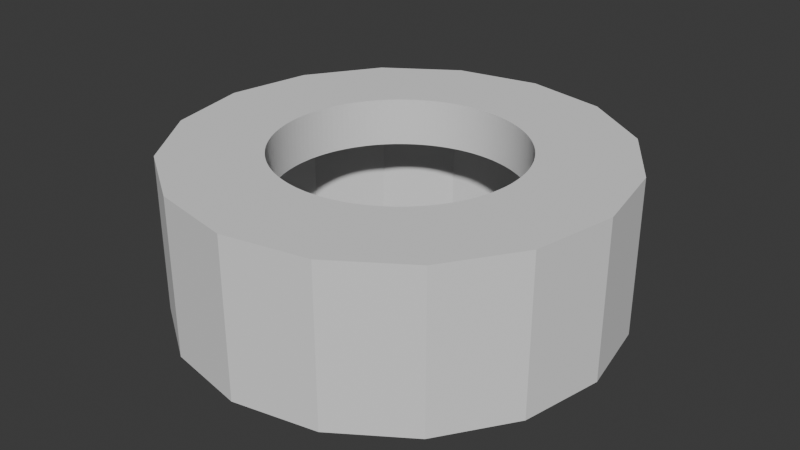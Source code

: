 # Source: RobotArmBasePart2.blend  (saved by Blender 4.0.36; exported with 4.5.12 LTS)
import bpy
from mathutils import Matrix  # noqa: F401  (used for matrix-valued properties, if any)

bpy.ops.wm.read_factory_settings(use_empty=True)
scene = bpy.context.scene
scene.name = 'Scene'

# ---- collections
col_collection = bpy.data.collections.new('Collection'); scene.collection.children.link(col_collection)

# ---- world
world_world = bpy.data.worlds.new('World'); scene.world = world_world
world_world.use_nodes = True; world_world.node_tree.nodes.clear()
_N = world_world.node_tree.nodes; _L = world_world.node_tree.links
n0 = _N.new('ShaderNodeOutputWorld'); n0.name = 'World Output'; n0.location = (300, 300)
n1 = _N.new('ShaderNodeBackground'); n1.name = 'Background'; n1.location = (10, 300)
n1.inputs[0].default_value = (0.05088, 0.05088, 0.05088, 1.0)
_L.new(n1.outputs[0], n0.inputs[0])
n0.is_active_output = True
world_world.color = (0.05088, 0.05088, 0.05088)
world_world.use_sun_shadow = False
world_world.sun_shadow_jitter_overblur = 0.0

# ---- meshes
me_cylinder_001 = bpy.data.meshes.new('Cylinder.001')
me_cylinder_001.from_pydata([(34.44, 83.15, -2.5), (38.27, 92.39, 2.5), (34.44, 83.15, 2.5), (83.15, 34.44, 2.5), (100.0, 0.0, -2.5), (90.0, 0.0, -2.5), (90.0, 0.0, 2.5), (92.39, -38.27, 2.5), (83.15, -34.44, 2.5), (63.64, -63.64, 2.5), (34.44, -83.15, 2.5), (0.0, -90.0, 2.5), (0.0, -100.0, 2.5), (-34.44, -83.15, -2.5), (-34.44, -83.15, 2.5), (-38.27, -92.39, 2.5), (-63.64, -63.64, -2.5), (-92.39, -38.27, 2.5), (-90.0, 0.0, 2.5), (-100.0, 0.0, 2.5), (-92.39, 38.27, -2.5), (-63.64, 63.64, -2.5), (-70.71, 70.71, 2.5), (-38.27, 92.39, 2.5), (0.0, 100.0, 2.5), (0.0, 90.0, 2.5), (70.71, 70.71, 2.5), (63.64, 63.64, 2.5), (92.39, 38.27, 2.5), (100.0, 0.0, 2.5), (70.71, -70.71, 2.5), (38.27, -92.39, -2.5), (34.44, -83.15, -2.5), (38.27, -92.39, 2.5), (-63.64, -63.64, 2.5), (-70.71, -70.71, 2.5), (-83.15, -34.44, 2.5), (-90.0, 0.0, -2.5), (-83.15, 34.44, -2.5), (-83.15, 34.44, 2.5), (-92.39, 38.27, 2.5), (-63.64, 63.64, 2.5), (-34.44, 83.15, 2.5), (-100.0, 0.0, -2.5), (-70.71, 70.71, -2.5), (0.0, 100.0, -2.5), (-38.27, 92.39, -2.5), (70.71, 70.71, -2.5), (92.39, 38.27, -2.5), (83.15, 34.44, -2.5), (70.71, -70.71, -2.5), (83.15, -34.44, -2.5), (63.64, -63.64, -2.5), (0.0, -100.0, -2.5), (-38.27, -92.39, -2.5), (-70.71, -70.71, -2.5), (-83.15, -34.44, -2.5), (38.27, 92.39, -2.5), (0.0, 90.0, -2.5), (63.64, 63.64, -2.5), (92.39, -38.27, -2.5), (0.0, -90.0, -2.5), (-92.39, -38.27, -2.5), (-34.44, 83.15, -2.5), (0.0, 100.0, 52.5), (38.27, 92.39, 52.5), (34.44, 83.15, 52.5), (70.71, 70.71, 52.5), (-70.71, 70.71, 52.5), (-38.27, 92.39, 52.5), (70.71, -70.71, 52.5), (63.64, -63.64, 52.5), (38.27, -92.39, 52.5), (0.0, -100.0, 52.5), (-38.27, -92.39, 52.5), (-63.64, -63.64, 52.5), (-70.71, -70.71, 52.5), (-83.15, -34.44, 52.5), (-92.39, -38.27, 52.5), (-100.0, 0.0, 52.5), (-83.15, 34.44, 52.5), (-92.39, 38.27, 52.5), (-63.64, 63.64, 52.5), (92.39, 38.27, 52.5), (100.0, 0.0, 52.5), (83.15, 34.44, 52.5), (90.0, 0.0, 52.5), (92.39, -38.27, 52.5), (83.15, -34.44, 52.5), (63.64, -63.64, 12.5), (63.64, -63.64, 17.5), (63.64, -63.64, 37.5), (63.64, -63.64, 42.5), (34.44, -83.15, 47.5), (34.44, -83.15, 42.5), (34.44, -83.15, 37.5), (34.44, -83.15, 32.5), (34.44, -83.15, 27.5), (34.44, -83.15, 22.5), (34.44, -83.15, 17.5), (34.44, -83.15, 12.5), (34.44, -83.15, 7.5), (-83.15, 34.44, 7.5), (-83.15, 34.44, 12.5), (-83.15, 34.44, 17.5), (-83.15, 34.44, 22.5), (-83.15, 34.44, 27.5), (-83.15, 34.44, 32.5), (-83.15, 34.44, 37.5), (-83.15, 34.44, 42.5), (-63.64, 63.64, 47.5), (-63.64, 63.64, 42.5), (-63.64, 63.64, 37.5), (-63.64, 63.64, 32.5), (-63.64, 63.64, 27.5), (-63.64, 63.64, 22.5), (-63.64, 63.64, 17.5), (-63.64, 63.64, 12.5), (-63.64, 63.64, 7.5), (-70.71, 70.71, 7.5), (-70.71, 70.71, 12.5), (-70.71, 70.71, 17.5), (-70.71, 70.71, 22.5), (-70.71, 70.71, 27.5), (-70.71, 70.71, 32.5), (-70.71, 70.71, 37.5), (-70.71, 70.71, 42.5), (-70.71, 70.71, 47.5), (-92.39, 38.27, 47.5), (-92.39, 38.27, 42.5), (-92.39, 38.27, 37.5), (-92.39, 38.27, 32.5), (-92.39, 38.27, 27.5), (-92.39, 38.27, 22.5), (-92.39, 38.27, 17.5), (-92.39, 38.27, 12.5), (-92.39, 38.27, 7.5), (-63.64, -63.64, 7.5), (-63.64, -63.64, 12.5), (-63.64, -63.64, 17.5), (-63.64, -63.64, 22.5), (-63.64, -63.64, 27.5), (-63.64, -63.64, 32.5), (-63.64, -63.64, 37.5), (-63.64, -63.64, 42.5), (-83.15, -34.44, 47.5), (-83.15, -34.44, 42.5), (-83.15, -34.44, 37.5), (-83.15, -34.44, 32.5), (-83.15, -34.44, 27.5), (-83.15, -34.44, 22.5), (-83.15, -34.44, 17.5), (-83.15, -34.44, 12.5), (-83.15, -34.44, 7.5), (38.27, 92.39, 7.5), (38.27, 92.39, 12.5), (38.27, 92.39, 17.5), (38.27, 92.39, 22.5), (38.27, 92.39, 27.5), (38.27, 92.39, 32.5), (38.27, 92.39, 37.5), (38.27, 92.39, 42.5), (38.27, 92.39, 47.5), (0.0, 100.0, 47.5), (0.0, 100.0, 42.5), (0.0, 100.0, 37.5), (0.0, 100.0, 32.5), (0.0, 100.0, 27.5), (0.0, 100.0, 22.5), (0.0, 100.0, 17.5), (0.0, 100.0, 12.5), (0.0, 100.0, 7.5), (-92.39, -38.27, 7.5), (-92.39, -38.27, 12.5), (-92.39, -38.27, 17.5), (-92.39, -38.27, 22.5), (-92.39, -38.27, 27.5), (-92.39, -38.27, 32.5), (-92.39, -38.27, 37.5), (-92.39, -38.27, 42.5), (-92.39, -38.27, 47.5), (-70.71, -70.71, 47.5), (-70.71, -70.71, 42.5), (-70.71, -70.71, 37.5), (-70.71, -70.71, 32.5), (-70.71, -70.71, 27.5), (-70.71, -70.71, 22.5), (-70.71, -70.71, 17.5), (-70.71, -70.71, 12.5), (-70.71, -70.71, 7.5), (0.0, 90.0, 7.5), (0.0, 90.0, 12.5), (0.0, 90.0, 17.5), (0.0, 90.0, 22.5), (0.0, 90.0, 27.5), (0.0, 90.0, 32.5), (0.0, 90.0, 37.5), (0.0, 90.0, 42.5), (34.44, 83.15, 47.5), (34.44, 83.15, 42.5), (34.44, 83.15, 37.5), (34.44, 83.15, 32.5), (34.44, 83.15, 27.5), (34.44, 83.15, 22.5), (34.44, 83.15, 17.5), (34.44, 83.15, 12.5), (34.44, 83.15, 7.5), (0.0, -90.0, 47.5), (0.0, -90.0, 42.5), (0.0, -90.0, 37.5), (0.0, -90.0, 32.5), (0.0, -90.0, 27.5), (0.0, -90.0, 22.5), (0.0, -90.0, 17.5), (0.0, -90.0, 12.5), (0.0, -90.0, 7.5), (-38.27, 92.39, 7.5), (-38.27, 92.39, 12.5), (-38.27, 92.39, 17.5), (-38.27, 92.39, 22.5), (-38.27, 92.39, 27.5), (-38.27, 92.39, 32.5), (-38.27, 92.39, 37.5), (-38.27, 92.39, 42.5), (-38.27, 92.39, 47.5), (0.0, -100.0, 7.5), (0.0, -100.0, 12.5), (0.0, -100.0, 17.5), (0.0, -100.0, 22.5), (0.0, -100.0, 27.5), (0.0, -100.0, 32.5), (0.0, -100.0, 37.5), (0.0, -100.0, 42.5), (0.0, -100.0, 47.5), (38.27, -92.39, 47.5), (38.27, -92.39, 42.5), (38.27, -92.39, 37.5), (38.27, -92.39, 32.5), (38.27, -92.39, 27.5), (38.27, -92.39, 22.5), (38.27, -92.39, 17.5), (38.27, -92.39, 12.5), (38.27, -92.39, 7.5), (-34.44, 83.15, 42.5), (-34.44, 83.15, 37.5), (-34.44, 83.15, 32.5), (-34.44, 83.15, 27.5), (-34.44, 83.15, 22.5), (-34.44, 83.15, 17.5), (-34.44, 83.15, 12.5), (-34.44, 83.15, 7.5), (-90.0, 0.0, 42.5), (-90.0, 0.0, 37.5), (-90.0, 0.0, 32.5), (-90.0, 0.0, 27.5), (-90.0, 0.0, 22.5), (-90.0, 0.0, 17.5), (-90.0, 0.0, 12.5), (-90.0, 0.0, 7.5), (63.64, 63.64, 17.5), (63.64, 63.64, 27.5), (70.71, 70.71, 47.5), (70.71, 70.71, 42.5), (70.71, 70.71, 37.5), (70.71, 70.71, 27.5), (70.71, 70.71, 22.5), (70.71, 70.71, 17.5), (70.71, 70.71, 12.5), (-100.0, 0.0, 7.5), (-100.0, 0.0, 12.5), (-100.0, 0.0, 17.5), (-100.0, 0.0, 22.5), (-100.0, 0.0, 27.5), (-100.0, 0.0, 32.5), (-100.0, 0.0, 37.5), (-100.0, 0.0, 42.5), (-100.0, 0.0, 47.5), (-34.44, -83.15, 42.5), (-34.44, -83.15, 37.5), (-34.44, -83.15, 32.5), (-34.44, -83.15, 27.5), (-34.44, -83.15, 22.5), (-34.44, -83.15, 17.5), (-34.44, -83.15, 12.5), (-34.44, -83.15, 7.5), (-38.27, -92.39, 7.5), (-38.27, -92.39, 12.5), (-38.27, -92.39, 17.5), (-38.27, -92.39, 22.5), (-38.27, -92.39, 27.5), (-38.27, -92.39, 32.5), (-38.27, -92.39, 37.5), (-38.27, -92.39, 42.5), (-38.27, -92.39, 47.5), (70.71, -70.71, 12.5), (70.71, -70.71, 17.5), (70.71, -70.71, 22.5), (70.71, -70.71, 47.5), (92.39, -38.27, 7.5), (92.39, -38.27, 12.5), (92.39, -38.27, 17.5), (92.39, -38.27, 22.5), (92.39, -38.27, 27.5), (92.39, -38.27, 32.5), (92.39, -38.27, 37.5), (92.39, -38.27, 42.5), (92.39, -38.27, 47.5), (70.71, -70.71, 42.5), (70.71, -70.71, 37.5), (70.71, -70.71, 32.5), (70.71, -70.71, 27.5), (70.71, -70.71, 7.5), (63.64, -63.64, 32.5), (63.64, -63.64, 27.5), (63.64, -63.64, 22.5), (63.64, -63.64, 7.5), (70.71, 70.71, 7.5), (92.39, 38.27, 47.5), (92.39, 38.27, 42.5), (92.39, 38.27, 37.5), (92.39, 38.27, 32.5), (92.39, 38.27, 27.5), (92.39, 38.27, 22.5), (92.39, 38.27, 17.5), (92.39, 38.27, 12.5), (92.39, 38.27, 7.5), (83.15, 34.44, 7.5), (83.15, 34.44, 12.5), (83.15, 34.44, 17.5), (83.15, 34.44, 22.5), (83.15, 34.44, 27.5), (83.15, 34.44, 32.5), (83.15, 34.44, 37.5), (83.15, 34.44, 42.5), (63.64, 63.64, 42.5), (63.64, 63.64, 37.5), (63.64, 63.64, 32.5), (63.64, 63.64, 22.5), (63.64, 63.64, 12.5), (63.64, 63.64, 7.5), (100.0, 0.0, 47.5), (100.0, 0.0, 42.5), (100.0, 0.0, 37.5), (100.0, 0.0, 32.5), (100.0, 0.0, 27.5), (100.0, 0.0, 22.5), (100.0, 0.0, 17.5), (100.0, 0.0, 12.5), (100.0, 0.0, 7.5), (90.0, 0.0, 7.5), (90.0, 0.0, 12.5), (90.0, 0.0, 17.5), (90.0, 0.0, 22.5), (90.0, 0.0, 27.5), (90.0, 0.0, 32.5), (90.0, 0.0, 37.5), (90.0, 0.0, 42.5), (90.0, 0.0, 47.5), (83.15, -34.44, 7.5), (83.15, -34.44, 12.5), (83.15, -34.44, 17.5), (83.15, -34.44, 22.5), (83.15, -34.44, 27.5), (83.15, -34.44, 32.5), (83.15, -34.44, 37.5), (83.15, -34.44, 42.5), (83.15, -34.44, 47.5), (63.64, 63.64, 47.5), (63.64, 63.64, 52.5), (83.15, 34.44, 47.5), (63.64, -63.64, 47.5), (34.44, -83.15, 52.5), (0.0, -90.0, 52.5), (-34.44, -83.15, 47.5), (-63.64, -63.64, 47.5), (-90.0, 0.0, 47.5), (-34.44, 83.15, 47.5), (-34.44, 83.15, 52.5), (-5.255e-05, 90.0, 52.5), (-34.44, -83.15, 52.5), (-90.0, -5.255e-05, 52.5), (-55.4, -2.174e-08, 53.46), (-55.34, -2.718, 53.46), (-55.34, 2.718, 53.46), (-54.8, -8.129, 53.46), (-55.14, 5.43, 53.46), (-55.14, -5.43, 53.46), (-54.8, 8.129, 53.46), (-53.74, -13.46, 53.46), (-54.34, 10.81, 53.46), (-52.16, 18.66, 53.46), (-52.16, -18.66, 53.46), (-53.02, 16.08, 53.46), (-53.02, -16.08, 53.46), (-53.74, 13.46, 53.46), (-54.34, -10.81, 53.46), (-50.08, -23.69, 53.46), (-50.08, 23.69, 53.46), (-47.52, -28.48, 53.46), (-47.52, 28.48, 53.46), (-48.86, -26.12, 53.46), (-48.86, 26.12, 53.46), (-44.5, -33.0, 53.46), (-44.5, 33.0, 53.46), (-41.05, -37.21, 53.46), (-41.05, 37.21, 53.46), (-42.83, -35.15, 53.46), (-42.83, 35.15, 53.46), (-46.06, -30.78, 53.46), (-46.06, 30.78, 53.46), (-39.17, -39.17, 53.46), (-51.18, -21.2, 53.46), (-51.18, 21.2, 53.46), (-37.21, 41.05, 53.46), (-33.0, 44.5, 53.46), (-35.15, 42.83, 53.46), (-28.48, 47.52, 53.46), (-23.69, 50.08, 53.46), (-26.12, 48.86, 53.46), (-30.78, 46.06, 53.46), (-18.66, 52.16, 53.46), (-13.46, 53.74, 53.46), (-16.08, 53.02, 53.46), (-8.129, 54.8, 53.46), (-2.718, 55.34, 53.46), (-5.43, 55.14, 53.46), (-10.81, 54.34, 53.46), (-21.2, 51.18, 53.46), (2.718, 55.34, 53.46), (8.129, 54.8, 53.46), (5.43, 55.14, 53.46), (13.46, 53.74, 53.46), (18.66, 52.16, 53.46), (16.08, 53.02, 53.46), (10.81, 54.34, 53.46), (23.69, 50.08, 53.46), (28.48, 47.52, 53.46), (26.12, 48.86, 53.46), (33.0, 44.5, 53.46), (39.17, 39.17, 53.46), (37.21, 41.05, 53.46), (35.15, 42.83, 53.46), (30.78, 46.06, 53.46), (21.2, 51.18, 53.46), (-1.542e-07, 55.4, 53.46), (-39.17, 39.17, 53.46), (-37.21, -41.05, 53.46), (-35.15, -42.83, 53.46), (-33.0, -44.5, 53.46), (-30.78, -46.06, 53.46), (-26.12, -48.86, 53.46), (-28.48, -47.52, 53.46), (-23.69, -50.08, 53.46), (-21.2, -51.18, 53.46), (-16.08, -53.02, 53.46), (-18.66, -52.16, 53.46), (-10.81, -54.34, 53.46), (-2.718, -55.34, 53.46), (-5.43, -55.14, 53.46), (-8.129, -54.8, 53.46), (-13.46, -53.74, 53.46), (2.718, -55.34, 53.46), (8.129, -54.8, 53.46), (5.43, -55.14, 53.46), (13.46, -53.74, 53.46), (18.66, -52.16, 53.46), (16.08, -53.02, 53.46), (10.81, -54.34, 53.46), (23.69, -50.08, 53.46), (28.48, -47.52, 53.46), (26.12, -48.86, 53.46), (33.0, -44.5, 53.46), (37.21, -41.05, 53.46), (35.15, -42.83, 53.46), (30.78, -46.06, 53.46), (21.2, -51.18, 53.46), (-1.542e-07, -55.4, 53.46), (41.05, -37.21, 53.46), (41.05, 37.21, 53.46), (44.5, -33.0, 53.46), (44.5, 33.0, 53.46), (42.83, -35.15, 53.46), (42.83, 35.15, 53.46), (47.52, -28.48, 53.46), (47.52, 28.48, 53.46), (50.08, -23.69, 53.46), (50.08, 23.69, 53.46), (48.86, -26.12, 53.46), (48.86, 26.12, 53.46), (46.06, -30.78, 53.46), (46.06, 30.78, 53.46), (52.16, -18.66, 53.46), (52.16, 18.66, 53.46), (53.74, -13.46, 53.46), (53.74, 13.46, 53.46), (53.02, -16.08, 53.46), (53.02, 16.08, 53.46), (54.8, -8.129, 53.46), (54.8, 8.129, 53.46), (55.4, -2.174e-08, 53.46), (55.34, -2.718, 53.46), (55.34, 2.718, 53.46), (55.14, -5.43, 53.46), (55.14, 5.43, 53.46), (54.34, -10.81, 53.46), (54.34, 10.81, 53.46), (51.18, -21.2, 53.46), (51.18, 21.2, 53.46), (39.17, -39.17, 53.46), (-5.255e-05, 90.0, 47.5), (-83.15, 34.44, 47.5), (-21.2, 51.18, 47.5), (-16.08, 53.02, 47.5), (-18.66, 52.16, 47.5), (-10.81, 54.34, 47.5), (-5.43, 55.14, 47.5), (-8.129, 54.8, 47.5), (-13.46, 53.74, 47.5), (-1.542e-07, 55.4, 47.5), (5.43, 55.14, 47.5), (2.718, 55.34, 47.5), (10.81, 54.34, 47.5), (16.08, 53.02, 47.5), (13.46, 53.74, 47.5), (8.129, 54.8, 47.5), (-2.718, 55.34, 47.5), (18.66, 52.16, 47.5), (21.2, 51.18, 47.5), (23.69, 50.08, 47.5), (26.12, -48.86, 47.5), (28.48, 47.52, 47.5), (23.69, -50.08, 47.5), (26.12, 48.86, 47.5), (30.78, -46.06, 47.5), (33.0, 44.5, 47.5), (37.21, -41.05, 47.5), (35.15, -42.83, 47.5), (37.21, 41.05, 47.5), (33.0, -44.5, 47.5), (35.15, 42.83, 47.5), (28.48, -47.52, 47.5), (30.78, 46.06, 47.5), (41.05, -37.21, 47.5), (41.05, 37.21, 47.5), (44.5, -33.0, 47.5), (44.5, 33.0, 47.5), (42.83, -35.15, 47.5), (42.83, 35.15, 47.5), (46.06, -30.78, 47.5), (47.52, -28.48, 47.5), (47.52, 28.48, 47.5), (50.08, -23.69, 47.5), (48.86, -26.12, 47.5), (50.08, 23.69, 47.5), (48.86, 26.12, 47.5), (39.17, -39.17, 47.5), (46.06, 30.78, 47.5), (52.16, -18.66, 47.5), (52.16, 18.66, 47.5), (53.74, -13.46, 47.5), (53.74, 13.46, 47.5), (53.02, -16.08, 47.5), (53.02, 16.08, 47.5), (54.8, -8.129, 47.5), (54.8, 8.129, 47.5), (55.4, -2.174e-08, 47.5), (55.34, 2.718, 47.5), (55.34, -2.718, 47.5), (55.14, 5.43, 47.5), (55.14, -5.43, 47.5), (54.34, 10.81, 47.5), (51.18, -21.2, 47.5), (54.34, -10.81, 47.5), (51.18, 21.2, 47.5), (39.17, 39.17, 47.5), (-55.4, -2.174e-08, 47.5), (-55.34, -2.718, 47.5), (-55.34, 2.718, 47.5), (-54.8, -8.129, 47.5), (-54.8, 8.129, 47.5), (-55.14, -5.43, 47.5), (-55.14, 5.43, 47.5), (-53.74, -13.46, 47.5), (-53.74, 13.46, 47.5), (-52.16, -18.66, 47.5), (-52.16, 18.66, 47.5), (-53.02, -16.08, 47.5), (-53.02, 16.08, 47.5), (-51.18, -21.2, 47.5), (-54.34, -10.81, 47.5), (-54.34, 10.81, 47.5), (-50.08, -23.69, 47.5), (-50.08, 23.69, 47.5), (-48.86, 26.12, 47.5), (-47.52, -28.48, 47.5), (-47.52, 28.48, 47.5), (-48.86, -26.12, 47.5), (-51.18, 21.2, 47.5), (-44.5, -33.0, 47.5), (-44.5, 33.0, 47.5), (-41.05, -37.21, 47.5), (-41.05, 37.21, 47.5), (-42.83, -35.15, 47.5), (-42.83, 35.15, 47.5), (-46.06, -30.78, 47.5), (-46.06, 30.78, 47.5), (-39.17, -39.17, 47.5), (-37.21, -41.05, 47.5), (-37.21, 41.05, 47.5), (-33.0, -44.5, 47.5), (-33.0, 44.5, 47.5), (-35.15, -42.83, 47.5), (-35.15, 42.83, 47.5), (-28.48, -47.52, 47.5), (-28.48, 47.52, 47.5), (-23.69, -50.08, 47.5), (-23.69, 50.08, 47.5), (-26.12, -48.86, 47.5), (-26.12, 48.86, 47.5), (-30.78, -46.06, 47.5), (-30.78, 46.06, 47.5), (-18.66, -52.16, 47.5), (-13.46, -53.74, 47.5), (-16.08, -53.02, 47.5), (-8.129, -54.8, 47.5), (-1.542e-07, -55.4, 47.5), (-2.718, -55.34, 47.5), (-5.43, -55.14, 47.5), (-10.81, -54.34, 47.5), (5.43, -55.14, 47.5), (10.81, -54.34, 47.5), (8.129, -54.8, 47.5), (16.08, -53.02, 47.5), (21.2, -51.18, 47.5), (18.66, -52.16, 47.5), (13.46, -53.74, 47.5), (2.718, -55.34, 47.5), (-21.2, -51.18, 47.5), (-39.17, 39.17, 47.5), (-86.57, 17.22, 50.0), (-17.22, -86.57, 50.0), (49.04, -73.39, 50.0), (67.18, 67.18, 12.5), (67.18, 67.18, 32.5), (70.71, 70.71, 32.5), (68.35, 68.35, 24.17), (67.18, 67.18, 22.5), (67.18, 67.18, 7.5), (67.18, 67.18, 42.5), (67.18, 67.18, 37.5), (67.18, 67.18, 35.0), (67.18, 67.18, 30.0), (67.18, 67.18, 27.5), (-86.57, -17.22, 50.0), (-17.22, 86.57, 50.0), (49.04, 73.39, 50.0), (17.22, 86.57, 50.0), (-49.04, 73.39, 50.0), (-73.39, 49.04, 50.0), (17.22, -86.57, 50.0), (-49.04, -73.39, 50.0), (-73.39, -49.04, 50.0), (2.718, -55.34, 69.5), (5.43, -55.14, 69.5), (-3.182e-07, -55.4, 69.5), (-44.5, 33.0, 69.5), (-46.06, 30.78, 69.5), (41.05, -37.21, 69.5), (42.83, -35.15, 69.5), (-1.641e-07, 100.0, 69.5), (38.27, 92.39, 69.5), (-38.27, 92.39, 69.5), (-63.64, -63.64, 69.5), (-83.15, -34.44, 69.5), (23.69, 50.08, 69.5), (26.12, 48.86, 69.5), (-50.08, -23.69, 69.5), (-48.86, -26.12, 69.5), (-51.18, -21.2, 69.5), (-55.4, -2.174e-08, 69.5), (-55.34, 2.718, 69.5), (-37.21, -41.05, 69.5), (-35.15, -42.83, 69.5), (8.129, -54.8, 69.5), (41.05, 37.21, 69.5), (42.83, 35.15, 69.5), (53.74, 13.46, 69.5), (53.02, 16.08, 69.5), (70.71, 70.71, 69.5), (-70.71, -70.71, 69.5), (-92.39, -38.27, 69.5), (-5.43, -55.14, 69.5), (-8.129, -54.8, 69.5), (-50.08, 23.69, 69.5), (-48.86, 26.12, 69.5), (52.16, -18.66, 69.5), (51.18, -21.2, 69.5), (39.17, -39.17, 69.5), (53.74, -13.46, 69.5), (53.02, -16.08, 69.5), (34.44, 83.15, 69.5), (-55.34, -2.718, 69.5), (-55.14, -5.43, 69.5), (-47.52, -28.48, 69.5), (-33.0, 44.5, 69.5), (-35.15, 42.83, 69.5), (-30.78, 46.06, 69.5), (2.718, 55.34, 69.5), (-3.182e-07, 55.4, 69.5), (52.16, 18.66, 69.5), (51.18, 21.2, 69.5), (63.64, 63.64, 69.5), (-100.0, 0.0, 69.5), (-52.16, -18.66, 69.5), (-53.02, -16.08, 69.5), (-5.272e-05, 90.0, 69.5), (-90.0, -5.255e-05, 69.5), (13.46, 53.74, 69.5), (16.08, 53.02, 69.5), (-51.18, 21.2, 69.5), (8.129, 54.8, 69.5), (5.43, 55.14, 69.5), (10.81, 54.34, 69.5), (-30.78, -46.06, 69.5), (-28.48, -47.52, 69.5), (18.66, -52.16, 69.5), (16.08, -53.02, 69.5), (21.2, -51.18, 69.5), (13.46, -53.74, 69.5), (10.81, -54.34, 69.5), (54.8, -8.129, 69.5), (55.14, -5.43, 69.5), (92.39, 38.27, 69.5), (-54.8, -8.129, 69.5), (-54.34, -10.81, 69.5), (-28.48, 47.52, 69.5), (18.66, 52.16, 69.5), (-26.12, -48.86, 69.5), (-23.69, -50.08, 69.5), (-8.129, 54.8, 69.5), (-5.43, 55.14, 69.5), (54.8, 8.129, 69.5), (54.34, 10.81, 69.5), (-92.39, 38.27, 69.5), (83.15, 34.44, 69.5), (47.52, -28.48, 69.5), (48.86, -26.12, 69.5), (-83.15, 34.44, 69.5), (-47.52, 28.48, 69.5), (-33.0, -44.5, 69.5), (44.5, -33.0, 69.5), (33.0, -44.5, 69.5), (35.15, -42.83, 69.5), (46.06, -30.78, 69.5), (-70.71, 70.71, 69.5), (-63.64, 63.64, 69.5), (-23.69, 50.08, 69.5), (-26.12, 48.86, 69.5), (54.34, -10.81, 69.5), (-44.5, -33.0, 69.5), (-42.83, -35.15, 69.5), (-46.06, -30.78, 69.5), (21.2, 51.18, 69.5), (44.5, 33.0, 69.5), (46.06, 30.78, 69.5), (-21.2, -51.18, 69.5), (-21.2, 51.18, 69.5), (-41.05, 37.21, 69.5), (-39.17, 39.17, 69.5), (28.48, -47.52, 69.5), (26.12, -48.86, 69.5), (30.78, -46.06, 69.5), (50.08, -23.69, 69.5), (55.34, 2.718, 69.5), (55.14, 5.43, 69.5), (70.71, -70.71, 69.5), (63.64, -63.64, 69.5), (38.27, -92.39, 69.5), (-34.44, 83.15, 69.5), (92.39, -38.27, 69.5), (-53.74, -13.46, 69.5), (-41.05, -37.21, 69.5), (-39.17, -39.17, 69.5), (-18.66, 52.16, 69.5), (28.48, 47.52, 69.5), (30.78, 46.06, 69.5), (-16.08, -53.02, 69.5), (-18.66, -52.16, 69.5), (-13.46, -53.74, 69.5), (50.08, 23.69, 69.5), (48.86, 26.12, 69.5), (34.44, -83.15, 69.5), (83.15, -34.44, 69.5), (-42.83, 35.15, 69.5), (55.34, -2.718, 69.5), (-55.14, 5.43, 69.5), (-54.8, 8.129, 69.5), (55.4, -2.174e-08, 69.5), (-1.641e-07, -100.0, 69.5), (100.0, 0.0, 69.5), (-52.16, 18.66, 69.5), (-53.02, 16.08, 69.5), (33.0, 44.5, 69.5), (35.15, 42.83, 69.5), (23.69, -50.08, 69.5), (47.52, 28.48, 69.5), (-54.34, 10.81, 69.5), (-53.74, 13.46, 69.5), (-16.08, 53.02, 69.5), (-13.46, 53.74, 69.5), (-10.81, 54.34, 69.5), (90.0, 0.0, 69.5), (-2.718, -55.34, 69.5), (-2.718, 55.34, 69.5), (37.21, 41.05, 69.5), (-38.27, -92.39, 69.5), (-37.21, 41.05, 69.5), (-1.641e-07, -90.0, 69.5), (-34.44, -83.15, 69.5), (39.17, 39.17, 69.5), (-10.81, -54.34, 69.5), (37.21, -41.05, 69.5)], [(265, 645)], [(45, 57, 1, 24), (57, 47, 26, 1), (47, 48, 28, 26), (48, 4, 29, 28), (4, 60, 7, 29), (60, 50, 30, 7), (50, 31, 33, 30), (31, 53, 12, 33), (53, 54, 15, 12), (54, 55, 35, 15), (55, 62, 17, 35), (62, 43, 19, 17), (43, 20, 40, 19), (20, 44, 22, 40), (80, 658, 510), (80, 82, 110, 510, 658), (6, 3, 27, 26, 28, 29, 7, 30, 9, 8), (44, 46, 23, 22), (46, 45, 24, 23), (13, 16, 56, 62, 55, 54, 53, 31, 50, 60, 4, 48, 47, 57, 45, 46, 63, 58, 0, 59, 49, 5, 51, 52, 32, 61), (25, 2, 0, 58), (2, 27, 59, 0), (3, 49, 59, 27), (6, 5, 49, 3), (8, 51, 5, 6), (51, 8, 9, 52), (10, 32, 52, 9), (11, 61, 32, 10), (14, 13, 61, 11), (13, 14, 34, 16), (56, 16, 34, 36), (37, 56, 36, 18), (18, 39, 38, 37), (39, 41, 21, 38), (63, 21, 41, 42), (58, 63, 42, 25), (30, 9, 10, 11, 14, 34, 36, 18, 39, 41, 42, 25, 2, 27, 26, 1, 24, 23, 22, 40, 19, 17, 35, 15, 12, 33), (370, 71, 641), (370, 641, 71, 371, 93), (43, 20, 44, 46, 63, 21, 38, 37, 56, 62), (433, 432, 736, 718), (377, 82, 755, 778), (297, 306, 87, 70), (128, 127, 68, 81), (75, 661, 374), (75, 77, 145, 374, 661), (163, 162, 65, 64), (297, 70, 71, 370), (317, 261, 67, 83), (181, 180, 78, 76), (198, 509, 378, 656, 66), (66, 656, 378), (207, 93, 371, 372, 659), (372, 207, 659), (127, 224, 69, 68), (367, 369, 85, 368), (224, 163, 64, 69), (234, 233, 73, 72), (82, 657, 110), (82, 377, 376, 110, 657), (145, 77, 380, 653, 375), (375, 653, 380), (367, 368, 67, 261), (162, 261, 67, 65), (340, 317, 83, 84), (180, 276, 79, 78), (66, 655, 198), (367, 198, 655, 66, 368), (379, 373, 207, 372, 640), (372, 379, 640), (86, 85, 369, 357), (233, 293, 74, 73), (639, 80, 510, 375, 380), (80, 639, 380), (376, 377, 378, 654, 509), (509, 654, 378), (306, 340, 84, 87), (276, 128, 81, 79), (373, 379, 660), (379, 75, 374, 373, 660), (88, 86, 357, 366), (293, 181, 76, 74), (366, 370, 71, 88), (297, 234, 72, 70), (30, 33, 242, 311), (241, 294, 311, 242), (294, 241, 240, 295), (239, 296, 295, 240), (238, 310, 296, 239), (237, 309, 310, 238), (236, 308, 309, 237), (235, 307, 308, 236), (307, 235, 234, 297), (15, 35, 189, 285), (285, 189, 188, 286), (286, 188, 187, 287), (287, 187, 186, 288), (288, 186, 185, 289), (289, 185, 184, 290), (290, 184, 183, 291), (291, 183, 182, 292), (292, 182, 181, 293), (34, 14, 284, 137), (137, 284, 283, 138), (138, 283, 282, 139), (139, 282, 281, 140), (140, 281, 280, 141), (141, 280, 279, 142), (142, 279, 278, 143), (143, 278, 277, 144), (144, 277, 373, 374), (19, 40, 136, 268), (268, 136, 135, 269), (269, 135, 134, 270), (270, 134, 133, 271), (271, 133, 132, 272), (272, 132, 131, 273), (273, 131, 130, 274), (274, 130, 129, 275), (275, 129, 128, 276), (25, 42, 250, 190), (190, 250, 249, 191), (191, 249, 248, 192), (192, 248, 247, 193), (193, 247, 246, 194), (194, 246, 245, 195), (195, 245, 244, 196), (196, 244, 243, 197), (197, 243, 376, 509), (39, 18, 258, 102), (102, 258, 257, 103), (103, 257, 256, 104), (104, 256, 255, 105), (105, 255, 254, 106), (106, 254, 253, 107), (107, 253, 252, 108), (108, 252, 251, 109), (109, 251, 375, 510), (315, 9, 30, 311), (89, 315, 311, 294), (294, 295, 90, 89), (314, 90, 295, 296), (313, 314, 296, 310), (312, 313, 310, 309), (91, 312, 309, 308), (92, 91, 308, 307), (307, 297, 370, 92), (12, 15, 285, 225), (225, 285, 286, 226), (226, 286, 287, 227), (227, 287, 288, 228), (228, 288, 289, 229), (229, 289, 290, 230), (230, 290, 291, 231), (231, 291, 292, 232), (232, 292, 293, 233), (14, 11, 215, 284), (284, 215, 214, 283), (283, 214, 213, 282), (282, 213, 212, 281), (281, 212, 211, 280), (280, 211, 210, 279), (279, 210, 209, 278), (278, 209, 208, 277), (277, 208, 207, 373), (206, 339, 27, 2), (205, 338, 339, 206), (338, 205, 204, 259), (203, 337, 259, 204), (202, 260, 337, 203), (201, 336, 260, 202), (200, 335, 336, 201), (199, 334, 335, 200), (334, 199, 198, 367), (17, 19, 268, 172), (172, 268, 269, 173), (173, 269, 270, 174), (174, 270, 271, 175), (175, 271, 272, 176), (176, 272, 273, 177), (177, 273, 274, 178), (178, 274, 275, 179), (179, 275, 276, 180), (1, 26, 316, 154), (155, 154, 316, 267), (156, 155, 267, 266), (156, 266, 265, 157), (158, 157, 265, 264), (159, 158, 264, 644), (160, 159, 644, 263), (161, 160, 263, 262), (162, 161, 262, 261), (26, 27, 339, 647, 316), (647, 339, 338, 642), (647, 642, 267, 316), (642, 338, 259, 266, 267), (266, 259, 337, 646, 265), (651, 652, 260, 336, 643, 644, 264), (264, 652, 651), (644, 643, 650), (336, 335, 649, 263, 644, 650, 643), (649, 648, 262, 263), (648, 649, 335, 334), (648, 334, 367, 261, 262), (18, 36, 153, 258), (258, 153, 152, 257), (257, 152, 151, 256), (256, 151, 150, 255), (255, 150, 149, 254), (254, 149, 148, 253), (253, 148, 147, 252), (252, 147, 146, 251), (251, 146, 145, 375), (42, 41, 118, 250), (250, 118, 117, 249), (249, 117, 116, 248), (248, 116, 115, 247), (247, 115, 114, 246), (246, 114, 113, 245), (245, 113, 112, 244), (244, 112, 111, 243), (243, 111, 110, 376), (33, 12, 225, 242), (242, 225, 226, 241), (241, 226, 227, 240), (240, 227, 228, 239), (239, 228, 229, 238), (238, 229, 230, 237), (237, 230, 231, 236), (236, 231, 232, 235), (235, 232, 233, 234), (23, 24, 171, 216), (216, 171, 170, 217), (217, 170, 169, 218), (218, 169, 168, 219), (219, 168, 167, 220), (220, 167, 166, 221), (221, 166, 165, 222), (222, 165, 164, 223), (223, 164, 163, 224), (22, 23, 216, 119), (119, 216, 217, 120), (120, 217, 218, 121), (121, 218, 219, 122), (122, 219, 220, 123), (123, 220, 221, 124), (124, 221, 222, 125), (125, 222, 223, 126), (126, 223, 224, 127), (11, 10, 101, 215), (215, 101, 100, 214), (214, 100, 99, 213), (213, 99, 98, 212), (212, 98, 97, 211), (211, 97, 96, 210), (210, 96, 95, 209), (209, 95, 94, 208), (208, 94, 93, 207), (2, 25, 190, 206), (206, 190, 191, 205), (205, 191, 192, 204), (204, 192, 193, 203), (203, 193, 194, 202), (202, 194, 195, 201), (201, 195, 196, 200), (200, 196, 197, 199), (199, 197, 509, 198), (35, 17, 172, 189), (189, 172, 173, 188), (188, 173, 174, 187), (187, 174, 175, 186), (186, 175, 176, 185), (185, 176, 177, 184), (184, 177, 178, 183), (183, 178, 179, 182), (182, 179, 180, 181), (24, 1, 154, 171), (171, 154, 155, 170), (170, 155, 156, 169), (169, 156, 157, 168), (168, 157, 158, 167), (167, 158, 159, 166), (166, 159, 160, 165), (165, 160, 161, 164), (164, 161, 162, 163), (36, 34, 137, 153), (153, 137, 138, 152), (152, 138, 139, 151), (151, 139, 140, 150), (150, 140, 141, 149), (149, 141, 142, 148), (148, 142, 143, 147), (147, 143, 144, 146), (146, 144, 374, 145), (40, 22, 119, 136), (136, 119, 120, 135), (135, 120, 121, 134), (134, 121, 122, 133), (133, 122, 123, 132), (132, 123, 124, 131), (131, 124, 125, 130), (130, 125, 126, 129), (129, 126, 127, 128), (101, 10, 9, 315), (89, 100, 101, 315), (100, 89, 90, 99), (314, 98, 99, 90), (313, 97, 98, 314), (312, 96, 97, 313), (91, 95, 96, 312), (92, 94, 95, 91), (94, 92, 370, 93), (41, 39, 102, 118), (118, 102, 103, 117), (117, 103, 104, 116), (116, 104, 105, 115), (115, 105, 106, 114), (114, 106, 107, 113), (113, 107, 108, 112), (112, 108, 109, 111), (111, 109, 510, 110), (8, 9, 315, 358), (315, 89, 359, 358), (89, 90, 360, 359), (360, 90, 314, 361), (314, 313, 362, 361), (313, 312, 363, 362), (312, 91, 364, 363), (91, 92, 365, 364), (92, 370, 366, 365), (647, 642, 267, 316), (266, 259, 337, 646, 265), (644, 643, 650), (6, 8, 358, 349), (349, 358, 359, 350), (350, 359, 360, 351), (351, 360, 361, 352), (352, 361, 362, 353), (353, 362, 363, 354), (354, 363, 364, 355), (355, 364, 365, 356), (356, 365, 366, 357), (7, 29, 348, 298), (298, 348, 347, 299), (299, 347, 346, 300), (300, 346, 345, 301), (301, 345, 344, 302), (302, 344, 343, 303), (303, 343, 342, 304), (304, 342, 341, 305), (305, 341, 340, 306), (3, 6, 349, 326), (326, 349, 350, 327), (327, 350, 351, 328), (328, 351, 352, 329), (329, 352, 353, 330), (330, 353, 354, 331), (331, 354, 355, 332), (332, 355, 356, 333), (333, 356, 357, 369), (29, 28, 325, 348), (348, 325, 324, 347), (347, 324, 323, 346), (346, 323, 322, 345), (345, 322, 321, 344), (344, 321, 320, 343), (343, 320, 319, 342), (342, 319, 318, 341), (341, 318, 317, 340), (27, 3, 326, 339), (339, 326, 327, 338), (338, 327, 328, 259), (259, 328, 329, 337), (337, 329, 330, 260), (260, 330, 331, 336), (336, 331, 332, 335), (335, 332, 333, 334), (334, 333, 369, 367), (325, 28, 26, 316), (316, 267, 324, 325), (324, 267, 266, 323), (266, 265, 322, 323), (265, 264, 321, 322), (264, 644, 320, 321), (644, 263, 319, 320), (263, 262, 318, 319), (318, 262, 261, 317), (315, 9, 30, 311), (294, 295, 90, 89), (30, 7, 298, 311), (294, 311, 298, 299), (295, 294, 299, 300), (295, 300, 301, 296), (310, 296, 301, 302), (309, 310, 302, 303), (308, 309, 303, 304), (305, 307, 308, 304), (297, 307, 305, 306), (378, 66, 198, 656, 509), (509, 656, 198), (370, 71, 641), (93, 371, 372, 207, 659), (207, 93, 659), (207, 372, 379, 373, 640), (373, 207, 640), (75, 661, 374), (375, 380, 80, 639, 510), (639, 80, 510), (453, 452, 738, 765), (380, 77, 673, 716), (574, 367, 369, 573, 553, 554, 550, 556, 545, 547, 543), (606, 374, 145, 588, 591, 596, 594, 604, 598, 602, 600), (520, 428, 444, 518), (519, 430, 428, 520), (524, 429, 430, 519), (521, 434, 429, 524), (523, 431, 434, 521), (522, 433, 431, 523), (526, 432, 433, 522), (527, 443, 432, 526), (528, 435, 443, 527), (532, 437, 435, 528), (530, 436, 437, 532), (541, 442, 436, 530), (534, 438, 442, 541), (539, 441, 438, 534), (537, 440, 441, 539), (574, 439, 440, 537), (478, 439, 574, 543), (482, 478, 543, 547), (480, 482, 547, 545), (490, 480, 545, 556), (484, 490, 556, 550), (488, 484, 550, 554), (486, 488, 554, 553), (507, 486, 553, 573), (492, 507, 573, 558), (496, 492, 558, 562), (494, 496, 562, 560), (505, 494, 560, 570), (498, 505, 570, 564), (503, 498, 564, 568), (501, 503, 568, 566), (499, 501, 566, 565), (500, 499, 565, 567), (502, 500, 567, 569), (497, 502, 569, 563), (504, 497, 563, 572), (493, 504, 572, 559), (495, 493, 559, 561), (491, 495, 561, 557), (506, 491, 557, 571), (485, 506, 571, 551), (487, 485, 551, 552), (483, 487, 552, 549), (489, 483, 549, 548), (479, 489, 548, 544), (481, 479, 544, 546), (477, 481, 546, 542), (508, 477, 542, 555), (472, 508, 555, 535), (473, 472, 535, 536), (471, 473, 536, 538), (474, 471, 538, 533), (469, 474, 533, 540), (470, 469, 540, 529), (468, 470, 529, 531), (475, 468, 531, 633), (465, 475, 633, 634), (466, 465, 634, 632), (464, 466, 632, 635), (467, 464, 635, 630), (462, 467, 630, 631), (463, 462, 631, 629), (461, 463, 629, 636), (476, 461, 636, 625), (457, 476, 625, 626), (458, 457, 626, 627), (459, 458, 627, 624), (456, 459, 624, 628), (460, 456, 628, 622), (454, 460, 622, 623), (455, 454, 623, 621), (453, 455, 621, 637), (452, 453, 637, 615), (450, 452, 615, 617), (451, 450, 617, 613), (449, 451, 613, 619), (448, 449, 619, 609), (447, 448, 609, 611), (446, 447, 611, 607), (410, 446, 607, 606), (600, 404, 410, 606), (602, 406, 404, 600), (598, 402, 406, 602), (604, 408, 402, 598), (594, 398, 408, 604), (596, 400, 398, 594), (591, 396, 400, 596), (588, 411, 396, 591), (584, 391, 411, 588), (586, 393, 391, 584), (582, 388, 393, 586), (589, 395, 388, 582), (578, 384, 395, 589), (580, 386, 384, 578), (576, 382, 386, 580), (575, 381, 382, 576), (577, 383, 381, 575), (581, 385, 383, 577), (579, 387, 385, 581), (590, 389, 387, 579), (583, 394, 389, 590), (587, 392, 394, 583), (585, 390, 392, 587), (597, 412, 390, 585), (592, 397, 412, 597), (593, 401, 397, 592), (595, 399, 401, 593), (605, 409, 399, 595), (599, 403, 409, 605), (603, 407, 403, 599), (601, 405, 407, 603), (638, 445, 405, 601), (608, 413, 445, 638), (612, 415, 413, 608), (610, 414, 415, 612), (620, 419, 414, 610), (614, 416, 419, 620), (618, 418, 416, 614), (616, 417, 418, 618), (511, 427, 417, 616), (513, 420, 427, 511), (512, 422, 420, 513), (517, 421, 422, 512), (514, 426, 421, 517), (516, 423, 426, 514), (515, 425, 423, 516), (525, 424, 425, 515), (518, 444, 424, 525), (743, 754, 671, 669, 670, 688, 711, 700, 715, 778, 755, 747, 716, 673, 672, 818, 817, 791, 776, 775, 777, 798, 815, 689, 690, 712), (779, 799, 732, 688, 711, 744, 811, 792, 776, 775), (755, 747, 716, 673, 672, 818, 817, 791, 776, 697, 821, 752, 751, 771, 769, 770, 804, 727, 725, 726, 728, 729, 683, 663, 662, 664, 812, 691, 692, 820, 788, 786, 787, 765, 738, 737, 724, 723, 749, 682, 681, 782, 781, 760, 759, 761, 703, 677, 676, 678, 713, 714, 780, 734, 733, 702, 701, 679, 680, 795, 796, 806, 807, 801, 800, 719, 693, 694, 748, 666, 665, 793, 767, 768), (776, 792, 811, 744, 711, 700, 715, 778, 755, 768, 816, 705, 704, 706, 735, 757, 756, 766, 783, 808, 809, 810, 739, 740, 813, 708, 707, 721, 720, 722, 717, 718, 736, 762, 674, 675, 784, 785, 802, 803, 814, 819, 684, 685, 763, 764, 805, 790, 789, 710, 709, 687, 686, 742, 741, 774, 773, 797, 794, 731, 730, 758, 698, 699, 695, 696, 772, 746, 745, 753, 750, 668, 667, 697), (68, 69, 671, 754), (83, 67, 688, 732), (378, 377, 778, 715), (382, 381, 679, 701), (496, 494, 686, 687), (484, 488, 790, 805), (503, 501, 773, 774), (88, 71, 776, 792), (431, 433, 718, 717), (486, 507, 710, 789), (492, 496, 687, 709), (389, 394, 807, 806), (443, 435, 674, 762), (490, 484, 805, 764), (506, 485, 772, 696), (498, 503, 774, 741), (393, 388, 780, 714), (500, 502, 731, 794), (411, 391, 713, 678), (432, 443, 762, 736), (388, 395, 734, 780), (449, 448, 749, 723), (75, 379, 818, 672), (450, 451, 724, 737), (81, 68, 754, 743), (401, 399, 748, 694), (452, 450, 737, 738), (507, 492, 709, 710), (82, 80, 747, 755), (424, 444, 708, 813), (420, 422, 808, 783), (70, 72, 777, 775), (65, 67, 688, 670), (368, 66, 700, 711), (463, 461, 662, 663), (416, 418, 757, 735), (482, 480, 763, 685), (461, 476, 664, 662), (445, 413, 816, 768), (422, 421, 809, 808), (404, 406, 760, 781), (466, 464, 728, 726), (85, 368, 711, 744), (66, 378, 715, 700), (412, 397, 693, 719), (423, 425, 740, 739), (78, 79, 712, 690), (76, 78, 690, 689), (459, 456, 820, 692), (410, 404, 781, 782), (409, 403, 665, 666), (379, 372, 817, 818), (456, 460, 788, 820), (421, 426, 810, 809), (481, 477, 667, 668), (472, 473, 752, 821), (80, 380, 716, 747), (372, 371, 791, 817), (394, 392, 801, 807), (70, 87, 779, 775), (457, 458, 691, 812), (430, 429, 720, 721), (427, 420, 783, 766), (407, 405, 767, 793), (429, 434, 722, 720), (386, 382, 701, 702), (73, 74, 815, 798), (437, 436, 784, 675), (483, 489, 753, 745), (87, 84, 799, 779), (399, 409, 666, 748), (451, 449, 723, 724), (480, 490, 764, 763), (387, 389, 806, 796), (436, 442, 785, 784), (413, 415, 705, 816), (391, 393, 714, 713), (385, 387, 796, 795), (505, 498, 741, 742), (398, 400, 677, 703), (86, 88, 792, 811), (400, 396, 676, 677), (491, 506, 696, 695), (64, 65, 670, 669), (454, 455, 787, 786), (499, 500, 794, 797), (426, 423, 739, 810), (434, 431, 717, 722), (501, 499, 797, 773), (465, 466, 726, 725), (69, 64, 669, 671), (392, 390, 800, 801), (396, 411, 678, 676), (477, 508, 697, 667), (508, 472, 821, 697), (460, 454, 786, 788), (494, 505, 742, 686), (79, 81, 743, 712), (77, 75, 672, 673), (440, 439, 819, 814), (415, 414, 704, 705), (475, 465, 725, 727), (417, 427, 766, 756), (414, 419, 706, 704), (467, 462, 683, 729), (448, 447, 682, 749), (390, 412, 719, 800), (72, 73, 798, 777), (74, 76, 689, 815), (381, 383, 680, 679), (446, 410, 782, 681), (405, 445, 768, 767), (84, 83, 732, 799), (447, 446, 681, 682), (504, 493, 698, 758), (455, 453, 765, 787), (384, 386, 702, 733), (488, 486, 789, 790), (444, 428, 707, 708), (464, 467, 729, 728), (408, 398, 703, 761), (395, 384, 733, 734), (479, 481, 668, 750), (487, 483, 745, 746), (418, 417, 756, 757), (435, 437, 675, 674), (471, 474, 771, 751), (438, 441, 803, 802), (85, 86, 811, 744), (425, 424, 813, 740), (442, 438, 802, 785), (502, 497, 730, 731), (469, 470, 770, 769), (458, 459, 692, 691), (473, 471, 751, 752), (462, 463, 663, 683), (439, 478, 684, 819), (474, 469, 769, 771), (489, 479, 750, 753), (441, 440, 814, 803), (383, 385, 795, 680), (371, 71, 776, 791), (497, 504, 758, 730), (485, 487, 746, 772), (478, 482, 685, 684), (476, 457, 812, 664), (403, 407, 793, 665), (470, 468, 804, 770), (397, 401, 694, 693), (419, 416, 735, 706), (428, 430, 721, 707), (406, 402, 759, 760), (468, 475, 727, 804), (495, 491, 695, 699), (493, 495, 699, 698), (402, 408, 761, 759), (376, 509, 518, 525, 515, 516, 514, 517, 512, 513, 511), (110, 376, 511, 616, 618, 614, 620, 610, 612, 608, 638), (375, 575, 576, 580, 578, 589, 582, 586, 584, 588, 145), (510, 110, 638, 601, 603, 599, 605, 595, 593, 592, 597), (510, 597, 585, 587, 583, 590, 579, 581, 577, 575, 375), (527, 198, 367, 574, 537, 539, 534, 541, 530, 532, 528), (509, 198, 527, 526, 522, 523, 521, 524, 519, 520, 518), (573, 369, 357, 565, 566, 568, 564, 570, 560, 562, 558), (565, 357, 366, 571, 557, 561, 559, 572, 563, 569, 567), (571, 366, 370, 555, 542, 546, 544, 548, 549, 552, 551), (637, 373, 374, 606, 607, 611, 609, 619, 613, 617, 615), (625, 207, 373, 637, 621, 623, 622, 628, 624, 627, 626), (633, 93, 207, 625, 636, 629, 631, 630, 635, 632, 634), (555, 370, 93, 633, 531, 529, 540, 533, 538, 536, 535)])
_uv = me_cylinder_001.uv_layers.new(name='UVMap')
_uv.uv.foreach_set('vector', [1.0, 0.5, 0.9375, 0.5, 0.9375, 1.0, 1.0, 1.0, 0.9375, 0.5, 0.875, 0.5, 0.875, 1.0, 0.9375, 1.0, 0.875, 0.5, 0.8125, 0.5, 0.8125, 1.0, 0.875, 1.0, 0.8125, 0.5, 0.75, 0.5, 0.75, 1.0, 0.8125, 1.0, 0.75, 0.5, 0.6875, 0.5, 0.6875, 1.0, 0.75, 1.0, 0.6875, 0.5, 0.625, 0.5, 0.625, 1.0, 0.6875, 1.0, 0.625, 0.5, 0.5625, 0.5, 0.5625, 1.0, 0.625, 1.0, 0.5625, 0.5, 0.5, 0.5, 0.5, 1.0, 0.5625, 1.0, 0.5, 0.5, 0.4375, 0.5, 0.4375, 1.0, 0.5, 1.0, 0.4375, 0.5, 0.375, 0.5, 0.375, 1.0, 0.4375, 1.0, 0.375, 0.5, 0.3125, 0.5, 0.3125, 1.0, 0.375, 1.0, 0.3125, 0.5, 0.25, 0.5, 0.25, 1.0, 0.3125, 1.0, 0.25, 0.5, 0.1875, 0.5, 0.1875, 1.0, 0.25, 1.0, 0.1875, 0.5, 0.125, 0.5, 0.125, 1.0, 0.1875, 1.0, 0.1875, 1.0, 0.1563, 1.0, 0.1875, 1.0, 0.1875, 1.0, 0.125, 1.0, 0.125, 1.0, 0.1875, 1.0, 0.1563, 1.0, 0.466, 0.25, 0.4496, 0.3327, 0.4027, 0.4027, 0.4197, 0.4197, 0.4717, 0.3418, 0.49, 0.25, 0.4717, 0.1582, 0.4197, 0.08029, 0.4027, 0.09726, 0.4496, 0.1673, 0.125, 0.5, 0.0625, 0.5, 0.0625, 1.0, 0.125, 1.0, 0.0625, 0.5, 0.0, 0.5, 0.0, 1.0, 0.0625, 1.0, 0.6673, 0.05044, 0.5973, 0.09726, 0.5504, 0.1673, 0.5283, 0.1582, 0.5803, 0.08029, 0.6582, 0.02827, 0.75, 0.01, 0.8418, 0.02827, 0.9197, 0.08029, 0.9717, 0.1582, 0.99, 0.25, 0.9717, 0.3418, 0.9197, 0.4197, 0.8418, 0.4717, 0.75, 0.49, 0.6582, 0.4717, 0.6673, 0.4496, 0.75, 0.466, 0.8327, 0.4496, 0.9027, 0.4027, 0.9496, 0.3327, 0.966, 0.25, 0.9496, 0.1673, 0.9027, 0.09726, 0.8327, 0.05044, 0.75, 0.034, 1.0, 1.0, 0.9375, 1.0, 0.9375, 0.5, 1.0, 0.5, 0.9375, 1.0, 0.875, 1.0, 0.875, 0.5, 0.9375, 0.5, 0.8125, 1.0, 0.8125, 0.5, 0.875, 0.5, 0.875, 1.0, 0.75, 1.0, 0.75, 0.5, 0.8125, 0.5, 0.8125, 1.0, 0.6875, 1.0, 0.6875, 0.5, 0.75, 0.5, 0.75, 1.0, 0.6875, 0.5, 0.6875, 1.0, 0.625, 1.0, 0.625, 0.5, 0.5625, 1.0, 0.5625, 0.5, 0.625, 0.5, 0.625, 1.0, 0.5, 1.0, 0.5, 0.5, 0.5625, 0.5, 0.5625, 1.0, 0.4375, 1.0, 0.4375, 0.5, 0.5, 0.5, 0.5, 1.0, 0.4375, 0.5, 0.4375, 1.0, 0.375, 1.0, 0.375, 0.5, 0.3125, 0.5, 0.375, 0.5, 0.375, 1.0, 0.3125, 1.0, 0.25, 0.5, 0.3125, 0.5, 0.3125, 1.0, 0.25, 1.0, 0.25, 1.0, 0.1875, 1.0, 0.1875, 0.5, 0.25, 0.5, 0.1875, 1.0, 0.125, 1.0, 0.125, 0.5, 0.1875, 0.5, 0.0625, 0.5, 0.125, 0.5, 0.125, 1.0, 0.0625, 1.0, 0.0, 0.5, 0.0625, 0.5, 0.0625, 1.0, 0.0, 1.0, 0.4197, 0.08029, 0.4027, 0.09726, 0.3327, 0.05044, 0.25, 0.034, 0.1673, 0.05044, 0.09726, 0.09726, 0.05044, 0.1673, 0.034, 0.25, 0.05044, 0.3327, 0.09726, 0.4027, 0.1673, 0.4496, 0.25, 0.466, 0.3327, 0.4496, 0.4027, 0.4027, 0.4197, 0.4197, 0.3418, 0.4717, 0.25, 0.49, 0.1582, 0.4717, 0.08029, 0.4197, 0.02827, 0.3418, 0.01, 0.25, 0.02827, 0.1582, 0.08029, 0.08029, 0.1582, 0.02827, 0.25, 0.01, 0.3418, 0.02827, 0.625, 1.0, 0.625, 1.0, 0.5938, 1.0, 0.625, 1.0, 0.5938, 1.0, 0.625, 1.0, 0.5625, 1.0, 0.5625, 1.0, 0.51, 0.25, 0.5283, 0.3418, 0.5803, 0.4197, 0.6582, 0.4717, 0.6673, 0.4496, 0.5973, 0.4027, 0.5504, 0.3327, 0.534, 0.25, 0.5504, 0.1673, 0.5283, 0.1582, 0.9531, 0.9686, 0.9453, 0.9686, 0.9453, 0.9686, 0.9531, 0.9686, 0.0625, 1.0, 0.125, 1.0, 0.125, 1.0, 0.0625, 1.0, 0.625, 1.0, 0.6875, 1.0, 0.6875, 1.0, 0.625, 1.0, 0.1875, 1.0, 0.125, 1.0, 0.125, 1.0, 0.1875, 1.0, 0.375, 1.0, 0.3438, 1.0, 0.375, 1.0, 0.375, 1.0, 0.3125, 1.0, 0.3125, 1.0, 0.375, 1.0, 0.3438, 1.0, 1.0, 1.0, 0.9375, 1.0, 0.9375, 1.0, 1.0, 1.0, 0.4197, 0.08029, 0.4197, 0.08029, 0.4027, 0.09726, 0.4027, 0.09726, 0.8125, 1.0, 0.875, 1.0, 0.875, 1.0, 0.8125, 1.0, 0.375, 1.0, 0.3125, 1.0, 0.3125, 1.0, 0.375, 1.0, 0.9375, 1.0, 1.0, 1.0, 1.0, 1.0, 0.9688, 1.0, 0.9375, 1.0, 0.9375, 1.0, 0.9688, 1.0, 1.0, 1.0, 0.5, 1.0, 0.5625, 1.0, 0.5625, 1.0, 0.5, 1.0, 0.5312, 1.0, 0.5, 1.0, 0.5, 1.0, 0.5312, 1.0, 0.125, 1.0, 0.0625, 1.0, 0.0625, 1.0, 0.125, 1.0, 0.875, 1.0, 0.8125, 1.0, 0.8125, 1.0, 0.875, 1.0, 0.0625, 1.0, 0.0, 1.0, 0.0, 1.0, 0.0625, 1.0, 0.5625, 1.0, 0.5, 1.0, 0.5, 1.0, 0.5625, 1.0, 0.125, 1.0, 0.09375, 1.0, 0.125, 1.0, 0.125, 1.0, 0.0625, 1.0, 0.0625, 1.0, 0.125, 1.0, 0.09375, 1.0, 0.3125, 1.0, 0.3125, 1.0, 0.25, 1.0, 0.2813, 1.0, 0.25, 1.0, 0.25, 1.0, 0.2813, 1.0, 0.25, 1.0, 0.4027, 0.4027, 0.4027, 0.4027, 0.4197, 0.4197, 0.4197, 0.4197, 0.9375, 1.0, 0.875, 1.0, 0.875, 1.0, 0.9375, 1.0, 0.75, 1.0, 0.8125, 1.0, 0.8125, 1.0, 0.75, 1.0, 0.3125, 1.0, 0.25, 1.0, 0.25, 1.0, 0.3125, 1.0, 0.9375, 1.0, 0.9062, 1.0, 0.9375, 1.0, 0.875, 1.0, 0.9375, 1.0, 0.9062, 1.0, 0.9375, 1.0, 0.875, 1.0, 0.4375, 1.0, 0.4375, 1.0, 0.5, 1.0, 0.5, 1.0, 0.4688, 1.0, 0.5, 1.0, 0.4375, 1.0, 0.4688, 1.0, 0.75, 1.0, 0.8125, 1.0, 0.8125, 1.0, 0.75, 1.0, 0.5, 1.0, 0.4375, 1.0, 0.4375, 1.0, 0.5, 1.0, 0.2188, 1.0, 0.1875, 1.0, 0.1875, 1.0, 0.25, 1.0, 0.25, 1.0, 0.1875, 1.0, 0.2188, 1.0, 0.25, 1.0, 0.0625, 1.0, 0.0625, 1.0, 0.0, 1.0, 0.03125, 1.0, 0.0, 1.0, 0.0, 1.0, 0.03125, 1.0, 0.0, 1.0, 0.6875, 1.0, 0.75, 1.0, 0.75, 1.0, 0.6875, 1.0, 0.25, 1.0, 0.1875, 1.0, 0.1875, 1.0, 0.25, 1.0, 0.4375, 1.0, 0.4375, 1.0, 0.4062, 1.0, 0.4375, 1.0, 0.375, 1.0, 0.375, 1.0, 0.4375, 1.0, 0.4062, 1.0, 0.6875, 1.0, 0.75, 1.0, 0.75, 1.0, 0.6875, 1.0, 0.4375, 1.0, 0.375, 1.0, 0.375, 1.0, 0.4375, 1.0, 0.6875, 1.0, 0.625, 1.0, 0.625, 1.0, 0.6875, 1.0, 0.625, 1.0, 0.5625, 1.0, 0.5625, 1.0, 0.625, 1.0, 0.625, 1.0, 0.5625, 1.0, 0.5625, 1.0, 0.625, 1.0, 0.5625, 1.0, 0.625, 1.0, 0.625, 1.0, 0.5625, 1.0, 0.625, 1.0, 0.5625, 1.0, 0.5625, 1.0, 0.625, 1.0, 0.5625, 1.0, 0.625, 1.0, 0.625, 1.0, 0.5625, 1.0, 0.5625, 1.0, 0.625, 1.0, 0.625, 1.0, 0.5625, 1.0, 0.5625, 1.0, 0.625, 1.0, 0.625, 1.0, 0.5625, 1.0, 0.5625, 1.0, 0.625, 1.0, 0.625, 1.0, 0.5625, 1.0, 0.5625, 1.0, 0.625, 1.0, 0.625, 1.0, 0.5625, 1.0, 0.625, 1.0, 0.5625, 1.0, 0.5625, 1.0, 0.625, 1.0, 0.4375, 1.0, 0.375, 1.0, 0.375, 1.0, 0.4375, 1.0, 0.4375, 1.0, 0.375, 1.0, 0.375, 1.0, 0.4375, 1.0, 0.4375, 1.0, 0.375, 1.0, 0.375, 1.0, 0.4375, 1.0, 0.4375, 1.0, 0.375, 1.0, 0.375, 1.0, 0.4375, 1.0, 0.4375, 1.0, 0.375, 1.0, 0.375, 1.0, 0.4375, 1.0, 0.4375, 1.0, 0.375, 1.0, 0.375, 1.0, 0.4375, 1.0, 0.4375, 1.0, 0.375, 1.0, 0.375, 1.0, 0.4375, 1.0, 0.4375, 1.0, 0.375, 1.0, 0.375, 1.0, 0.4375, 1.0, 0.4375, 1.0, 0.375, 1.0, 0.375, 1.0, 0.4375, 1.0, 0.375, 1.0, 0.4375, 1.0, 0.4375, 1.0, 0.375, 1.0, 0.375, 1.0, 0.4375, 1.0, 0.4375, 1.0, 0.375, 1.0, 0.375, 1.0, 0.4375, 1.0, 0.4375, 1.0, 0.375, 1.0, 0.375, 1.0, 0.4375, 1.0, 0.4375, 1.0, 0.375, 1.0, 0.375, 1.0, 0.4375, 1.0, 0.4375, 1.0, 0.375, 1.0, 0.375, 1.0, 0.4375, 1.0, 0.4375, 1.0, 0.375, 1.0, 0.375, 1.0, 0.4375, 1.0, 0.4375, 1.0, 0.375, 1.0, 0.375, 1.0, 0.4375, 1.0, 0.4375, 1.0, 0.375, 1.0, 0.375, 1.0, 0.4375, 1.0, 0.4375, 1.0, 0.375, 1.0, 0.25, 1.0, 0.1875, 1.0, 0.1875, 1.0, 0.25, 1.0, 0.25, 1.0, 0.1875, 1.0, 0.1875, 1.0, 0.25, 1.0, 0.25, 1.0, 0.1875, 1.0, 0.1875, 1.0, 0.25, 1.0, 0.25, 1.0, 0.1875, 1.0, 0.1875, 1.0, 0.25, 1.0, 0.25, 1.0, 0.1875, 1.0, 0.1875, 1.0, 0.25, 1.0, 0.25, 1.0, 0.1875, 1.0, 0.1875, 1.0, 0.25, 1.0, 0.25, 1.0, 0.1875, 1.0, 0.1875, 1.0, 0.25, 1.0, 0.25, 1.0, 0.1875, 1.0, 0.1875, 1.0, 0.25, 1.0, 0.25, 1.0, 0.1875, 1.0, 0.1875, 1.0, 0.25, 1.0, 0.0, 1.0, 0.0625, 1.0, 0.0625, 1.0, 0.0, 1.0, 0.0, 1.0, 0.0625, 1.0, 0.0625, 1.0, 0.0, 1.0, 0.0, 1.0, 0.0625, 1.0, 0.0625, 1.0, 0.0, 1.0, 0.0, 1.0, 0.0625, 1.0, 0.0625, 1.0, 0.0, 1.0, 0.0, 1.0, 0.0625, 1.0, 0.0625, 1.0, 0.0, 1.0, 0.0, 1.0, 0.0625, 1.0, 0.0625, 1.0, 0.0, 1.0, 0.0, 1.0, 0.0625, 1.0, 0.0625, 1.0, 0.0, 1.0, 0.0, 1.0, 0.0625, 1.0, 0.0625, 1.0, 0.0, 1.0, 0.0, 1.0, 0.0625, 1.0, 0.0625, 1.0, 0.0, 1.0, 0.1875, 1.0, 0.25, 1.0, 0.25, 1.0, 0.1875, 1.0, 0.1875, 1.0, 0.25, 1.0, 0.25, 1.0, 0.1875, 1.0, 0.1875, 1.0, 0.25, 1.0, 0.25, 1.0, 0.1875, 1.0, 0.1875, 1.0, 0.25, 1.0, 0.25, 1.0, 0.1875, 1.0, 0.1875, 1.0, 0.25, 1.0, 0.25, 1.0, 0.1875, 1.0, 0.1875, 1.0, 0.25, 1.0, 0.25, 1.0, 0.1875, 1.0, 0.1875, 1.0, 0.25, 1.0, 0.25, 1.0, 0.1875, 1.0, 0.1875, 1.0, 0.25, 1.0, 0.25, 1.0, 0.1875, 1.0, 0.1875, 1.0, 0.25, 1.0, 0.25, 1.0, 0.1875, 1.0, 0.4027, 0.09726, 0.4027, 0.09726, 0.4197, 0.08029, 0.4197, 0.08029, 0.4027, 0.09726, 0.4027, 0.09726, 0.4197, 0.08029, 0.4197, 0.08029, 0.4197, 0.08029, 0.4197, 0.08029, 0.4027, 0.09726, 0.4027, 0.09726, 0.4027, 0.09726, 0.4027, 0.09726, 0.4197, 0.08029, 0.4197, 0.08029, 0.4027, 0.09726, 0.4027, 0.09726, 0.4197, 0.08029, 0.4197, 0.08029, 0.4027, 0.09726, 0.4027, 0.09726, 0.4197, 0.08029, 0.4197, 0.08029, 0.4027, 0.09726, 0.4027, 0.09726, 0.4197, 0.08029, 0.4197, 0.08029, 0.4027, 0.09726, 0.4027, 0.09726, 0.4197, 0.08029, 0.4197, 0.08029, 0.4197, 0.08029, 0.4197, 0.08029, 0.4027, 0.09726, 0.4027, 0.09726, 0.5, 1.0, 0.4375, 1.0, 0.4375, 1.0, 0.5, 1.0, 0.5, 1.0, 0.4375, 1.0, 0.4375, 1.0, 0.5, 1.0, 0.5, 1.0, 0.4375, 1.0, 0.4375, 1.0, 0.5, 1.0, 0.5, 1.0, 0.4375, 1.0, 0.4375, 1.0, 0.5, 1.0, 0.5, 1.0, 0.4375, 1.0, 0.4375, 1.0, 0.5, 1.0, 0.5, 1.0, 0.4375, 1.0, 0.4375, 1.0, 0.5, 1.0, 0.5, 1.0, 0.4375, 1.0, 0.4375, 1.0, 0.5, 1.0, 0.5, 1.0, 0.4375, 1.0, 0.4375, 1.0, 0.5, 1.0, 0.5, 1.0, 0.4375, 1.0, 0.4375, 1.0, 0.5, 1.0, 0.4375, 1.0, 0.5, 1.0, 0.5, 1.0, 0.4375, 1.0, 0.4375, 1.0, 0.5, 1.0, 0.5, 1.0, 0.4375, 1.0, 0.4375, 1.0, 0.5, 1.0, 0.5, 1.0, 0.4375, 1.0, 0.4375, 1.0, 0.5, 1.0, 0.5, 1.0, 0.4375, 1.0, 0.4375, 1.0, 0.5, 1.0, 0.5, 1.0, 0.4375, 1.0, 0.4375, 1.0, 0.5, 1.0, 0.5, 1.0, 0.4375, 1.0, 0.4375, 1.0, 0.5, 1.0, 0.5, 1.0, 0.4375, 1.0, 0.4375, 1.0, 0.5, 1.0, 0.5, 1.0, 0.4375, 1.0, 0.4375, 1.0, 0.5, 1.0, 0.5, 1.0, 0.4375, 1.0, 0.9375, 1.0, 0.875, 1.0, 0.875, 1.0, 0.9375, 1.0, 0.9375, 1.0, 0.875, 1.0, 0.875, 1.0, 0.9375, 1.0, 0.875, 1.0, 0.9375, 1.0, 0.9375, 1.0, 0.875, 1.0, 0.9375, 1.0, 0.875, 1.0, 0.875, 1.0, 0.9375, 1.0, 0.9375, 1.0, 0.875, 1.0, 0.875, 1.0, 0.9375, 1.0, 0.9375, 1.0, 0.875, 1.0, 0.875, 1.0, 0.9375, 1.0, 0.9375, 1.0, 0.875, 1.0, 0.875, 1.0, 0.9375, 1.0, 0.9375, 1.0, 0.875, 1.0, 0.875, 1.0, 0.9375, 1.0, 0.875, 1.0, 0.9375, 1.0, 0.9375, 1.0, 0.875, 1.0, 0.3125, 1.0, 0.25, 1.0, 0.25, 1.0, 0.3125, 1.0, 0.3125, 1.0, 0.25, 1.0, 0.25, 1.0, 0.3125, 1.0, 0.3125, 1.0, 0.25, 1.0, 0.25, 1.0, 0.3125, 1.0, 0.3125, 1.0, 0.25, 1.0, 0.25, 1.0, 0.3125, 1.0, 0.3125, 1.0, 0.25, 1.0, 0.25, 1.0, 0.3125, 1.0, 0.3125, 1.0, 0.25, 1.0, 0.25, 1.0, 0.3125, 1.0, 0.3125, 1.0, 0.25, 1.0, 0.25, 1.0, 0.3125, 1.0, 0.3125, 1.0, 0.25, 1.0, 0.25, 1.0, 0.3125, 1.0, 0.3125, 1.0, 0.25, 1.0, 0.25, 1.0, 0.3125, 1.0, 0.9375, 1.0, 0.875, 1.0, 0.875, 1.0, 0.9375, 1.0, 0.9375, 1.0, 0.9375, 1.0, 0.875, 1.0, 0.875, 1.0, 0.9375, 1.0, 0.9375, 1.0, 0.875, 1.0, 0.875, 1.0, 0.9375, 1.0, 0.875, 1.0, 0.875, 1.0, 0.9375, 1.0, 0.9375, 1.0, 0.9375, 1.0, 0.875, 1.0, 0.875, 1.0, 0.9375, 1.0, 0.9375, 1.0, 0.875, 1.0, 0.875, 1.0, 0.9375, 1.0, 0.9375, 1.0, 0.875, 1.0, 0.875, 1.0, 0.9375, 1.0, 0.9375, 1.0, 0.875, 1.0, 0.875, 1.0, 0.9375, 1.0, 0.9375, 1.0, 0.875, 1.0, 0.875, 1.0, 0.4197, 0.4197, 0.4027, 0.4027, 0.4027, 0.4027, 0.4112, 0.4112, 0.4197, 0.4197, 0.4112, 0.4112, 0.4027, 0.4027, 0.4027, 0.4027, 0.4112, 0.4112, 0.4112, 0.4112, 0.4112, 0.4112, 0.4197, 0.4197, 0.4197, 0.4197, 0.4112, 0.4112, 0.4027, 0.4027, 0.4027, 0.4027, 0.4197, 0.4197, 0.4197, 0.4197, 0.4197, 0.4197, 0.4027, 0.4027, 0.4027, 0.4027, 0.4112, 0.4112, 0.4197, 0.4197, 0.4112, 0.4112, 0.4112, 0.4112, 0.4027, 0.4027, 0.4027, 0.4027, 0.4112, 0.4112, 0.4197, 0.4197, 0.4197, 0.4197, 0.4197, 0.4197, 0.4112, 0.4112, 0.4112, 0.4112, 0.4197, 0.4197, 0.4112, 0.4112, 0.4112, 0.4112, 0.4027, 0.4027, 0.4027, 0.4027, 0.4112, 0.4112, 0.4197, 0.4197, 0.4197, 0.4197, 0.4112, 0.4112, 0.4112, 0.4112, 0.4112, 0.4112, 0.4112, 0.4112, 0.4197, 0.4197, 0.4197, 0.4197, 0.4112, 0.4112, 0.4112, 0.4112, 0.4027, 0.4027, 0.4027, 0.4027, 0.4112, 0.4112, 0.4027, 0.4027, 0.4027, 0.4027, 0.4197, 0.4197, 0.4197, 0.4197, 0.25, 1.0, 0.3125, 1.0, 0.3125, 1.0, 0.25, 1.0, 0.25, 1.0, 0.3125, 1.0, 0.3125, 1.0, 0.25, 1.0, 0.25, 1.0, 0.3125, 1.0, 0.3125, 1.0, 0.25, 1.0, 0.25, 1.0, 0.3125, 1.0, 0.3125, 1.0, 0.25, 1.0, 0.25, 1.0, 0.3125, 1.0, 0.3125, 1.0, 0.25, 1.0, 0.25, 1.0, 0.3125, 1.0, 0.3125, 1.0, 0.25, 1.0, 0.25, 1.0, 0.3125, 1.0, 0.3125, 1.0, 0.25, 1.0, 0.25, 1.0, 0.3125, 1.0, 0.3125, 1.0, 0.25, 1.0, 0.25, 1.0, 0.3125, 1.0, 0.3125, 1.0, 0.25, 1.0, 0.0625, 1.0, 0.125, 1.0, 0.125, 1.0, 0.0625, 1.0, 0.0625, 1.0, 0.125, 1.0, 0.125, 1.0, 0.0625, 1.0, 0.0625, 1.0, 0.125, 1.0, 0.125, 1.0, 0.0625, 1.0, 0.0625, 1.0, 0.125, 1.0, 0.125, 1.0, 0.0625, 1.0, 0.0625, 1.0, 0.125, 1.0, 0.125, 1.0, 0.0625, 1.0, 0.0625, 1.0, 0.125, 1.0, 0.125, 1.0, 0.0625, 1.0, 0.0625, 1.0, 0.125, 1.0, 0.125, 1.0, 0.0625, 1.0, 0.0625, 1.0, 0.125, 1.0, 0.125, 1.0, 0.0625, 1.0, 0.0625, 1.0, 0.125, 1.0, 0.125, 1.0, 0.0625, 1.0, 0.5625, 1.0, 0.5, 1.0, 0.5, 1.0, 0.5625, 1.0, 0.5625, 1.0, 0.5, 1.0, 0.5, 1.0, 0.5625, 1.0, 0.5625, 1.0, 0.5, 1.0, 0.5, 1.0, 0.5625, 1.0, 0.5625, 1.0, 0.5, 1.0, 0.5, 1.0, 0.5625, 1.0, 0.5625, 1.0, 0.5, 1.0, 0.5, 1.0, 0.5625, 1.0, 0.5625, 1.0, 0.5, 1.0, 0.5, 1.0, 0.5625, 1.0, 0.5625, 1.0, 0.5, 1.0, 0.5, 1.0, 0.5625, 1.0, 0.5625, 1.0, 0.5, 1.0, 0.5, 1.0, 0.5625, 1.0, 0.5625, 1.0, 0.5, 1.0, 0.5, 1.0, 0.5625, 1.0, 0.0625, 1.0, 0.0, 1.0, 0.0, 1.0, 0.0625, 1.0, 0.0625, 1.0, 0.0, 1.0, 0.0, 1.0, 0.0625, 1.0, 0.0625, 1.0, 0.0, 1.0, 0.0, 1.0, 0.0625, 1.0, 0.0625, 1.0, 0.0, 1.0, 0.0, 1.0, 0.0625, 1.0, 0.0625, 1.0, 0.0, 1.0, 0.0, 1.0, 0.0625, 1.0, 0.0625, 1.0, 0.0, 1.0, 0.0, 1.0, 0.0625, 1.0, 0.0625, 1.0, 0.0, 1.0, 0.0, 1.0, 0.0625, 1.0, 0.0625, 1.0, 0.0, 1.0, 0.0, 1.0, 0.0625, 1.0, 0.0625, 1.0, 0.0, 1.0, 0.0, 1.0, 0.0625, 1.0, 0.125, 1.0, 0.0625, 1.0, 0.0625, 1.0, 0.125, 1.0, 0.125, 1.0, 0.0625, 1.0, 0.0625, 1.0, 0.125, 1.0, 0.125, 1.0, 0.0625, 1.0, 0.0625, 1.0, 0.125, 1.0, 0.125, 1.0, 0.0625, 1.0, 0.0625, 1.0, 0.125, 1.0, 0.125, 1.0, 0.0625, 1.0, 0.0625, 1.0, 0.125, 1.0, 0.125, 1.0, 0.0625, 1.0, 0.0625, 1.0, 0.125, 1.0, 0.125, 1.0, 0.0625, 1.0, 0.0625, 1.0, 0.125, 1.0, 0.125, 1.0, 0.0625, 1.0, 0.0625, 1.0, 0.125, 1.0, 0.125, 1.0, 0.0625, 1.0, 0.0625, 1.0, 0.125, 1.0, 0.5, 1.0, 0.5625, 1.0, 0.5625, 1.0, 0.5, 1.0, 0.5, 1.0, 0.5625, 1.0, 0.5625, 1.0, 0.5, 1.0, 0.5, 1.0, 0.5625, 1.0, 0.5625, 1.0, 0.5, 1.0, 0.5, 1.0, 0.5625, 1.0, 0.5625, 1.0, 0.5, 1.0, 0.5, 1.0, 0.5625, 1.0, 0.5625, 1.0, 0.5, 1.0, 0.5, 1.0, 0.5625, 1.0, 0.5625, 1.0, 0.5, 1.0, 0.5, 1.0, 0.5625, 1.0, 0.5625, 1.0, 0.5, 1.0, 0.5, 1.0, 0.5625, 1.0, 0.5625, 1.0, 0.5, 1.0, 0.5, 1.0, 0.5625, 1.0, 0.5625, 1.0, 0.5, 1.0, 0.9375, 1.0, 1.0, 1.0, 1.0, 1.0, 0.9375, 1.0, 0.9375, 1.0, 1.0, 1.0, 1.0, 1.0, 0.9375, 1.0, 0.9375, 1.0, 1.0, 1.0, 1.0, 1.0, 0.9375, 1.0, 0.9375, 1.0, 1.0, 1.0, 1.0, 1.0, 0.9375, 1.0, 0.9375, 1.0, 1.0, 1.0, 1.0, 1.0, 0.9375, 1.0, 0.9375, 1.0, 1.0, 1.0, 1.0, 1.0, 0.9375, 1.0, 0.9375, 1.0, 1.0, 1.0, 1.0, 1.0, 0.9375, 1.0, 0.9375, 1.0, 1.0, 1.0, 1.0, 1.0, 0.9375, 1.0, 0.9375, 1.0, 1.0, 1.0, 1.0, 1.0, 0.9375, 1.0, 0.375, 1.0, 0.3125, 1.0, 0.3125, 1.0, 0.375, 1.0, 0.375, 1.0, 0.3125, 1.0, 0.3125, 1.0, 0.375, 1.0, 0.375, 1.0, 0.3125, 1.0, 0.3125, 1.0, 0.375, 1.0, 0.375, 1.0, 0.3125, 1.0, 0.3125, 1.0, 0.375, 1.0, 0.375, 1.0, 0.3125, 1.0, 0.3125, 1.0, 0.375, 1.0, 0.375, 1.0, 0.3125, 1.0, 0.3125, 1.0, 0.375, 1.0, 0.375, 1.0, 0.3125, 1.0, 0.3125, 1.0, 0.375, 1.0, 0.375, 1.0, 0.3125, 1.0, 0.3125, 1.0, 0.375, 1.0, 0.375, 1.0, 0.3125, 1.0, 0.3125, 1.0, 0.375, 1.0, 1.0, 1.0, 0.9375, 1.0, 0.9375, 1.0, 1.0, 1.0, 1.0, 1.0, 0.9375, 1.0, 0.9375, 1.0, 1.0, 1.0, 1.0, 1.0, 0.9375, 1.0, 0.9375, 1.0, 1.0, 1.0, 1.0, 1.0, 0.9375, 1.0, 0.9375, 1.0, 1.0, 1.0, 1.0, 1.0, 0.9375, 1.0, 0.9375, 1.0, 1.0, 1.0, 1.0, 1.0, 0.9375, 1.0, 0.9375, 1.0, 1.0, 1.0, 1.0, 1.0, 0.9375, 1.0, 0.9375, 1.0, 1.0, 1.0, 1.0, 1.0, 0.9375, 1.0, 0.9375, 1.0, 1.0, 1.0, 1.0, 1.0, 0.9375, 1.0, 0.9375, 1.0, 1.0, 1.0, 0.3125, 1.0, 0.375, 1.0, 0.375, 1.0, 0.3125, 1.0, 0.3125, 1.0, 0.375, 1.0, 0.375, 1.0, 0.3125, 1.0, 0.3125, 1.0, 0.375, 1.0, 0.375, 1.0, 0.3125, 1.0, 0.3125, 1.0, 0.375, 1.0, 0.375, 1.0, 0.3125, 1.0, 0.3125, 1.0, 0.375, 1.0, 0.375, 1.0, 0.3125, 1.0, 0.3125, 1.0, 0.375, 1.0, 0.375, 1.0, 0.3125, 1.0, 0.3125, 1.0, 0.375, 1.0, 0.375, 1.0, 0.3125, 1.0, 0.3125, 1.0, 0.375, 1.0, 0.375, 1.0, 0.3125, 1.0, 0.3125, 1.0, 0.375, 1.0, 0.375, 1.0, 0.3125, 1.0, 0.1875, 1.0, 0.125, 1.0, 0.125, 1.0, 0.1875, 1.0, 0.1875, 1.0, 0.125, 1.0, 0.125, 1.0, 0.1875, 1.0, 0.1875, 1.0, 0.125, 1.0, 0.125, 1.0, 0.1875, 1.0, 0.1875, 1.0, 0.125, 1.0, 0.125, 1.0, 0.1875, 1.0, 0.1875, 1.0, 0.125, 1.0, 0.125, 1.0, 0.1875, 1.0, 0.1875, 1.0, 0.125, 1.0, 0.125, 1.0, 0.1875, 1.0, 0.1875, 1.0, 0.125, 1.0, 0.125, 1.0, 0.1875, 1.0, 0.1875, 1.0, 0.125, 1.0, 0.125, 1.0, 0.1875, 1.0, 0.1875, 1.0, 0.125, 1.0, 0.125, 1.0, 0.1875, 1.0, 0.5625, 1.0, 0.5625, 1.0, 0.625, 1.0, 0.625, 1.0, 0.625, 1.0, 0.5625, 1.0, 0.5625, 1.0, 0.625, 1.0, 0.5625, 1.0, 0.625, 1.0, 0.625, 1.0, 0.5625, 1.0, 0.625, 1.0, 0.5625, 1.0, 0.5625, 1.0, 0.625, 1.0, 0.625, 1.0, 0.5625, 1.0, 0.5625, 1.0, 0.625, 1.0, 0.625, 1.0, 0.5625, 1.0, 0.5625, 1.0, 0.625, 1.0, 0.625, 1.0, 0.5625, 1.0, 0.5625, 1.0, 0.625, 1.0, 0.625, 1.0, 0.5625, 1.0, 0.5625, 1.0, 0.625, 1.0, 0.5625, 1.0, 0.625, 1.0, 0.625, 1.0, 0.5625, 1.0, 0.125, 1.0, 0.1875, 1.0, 0.1875, 1.0, 0.125, 1.0, 0.125, 1.0, 0.1875, 1.0, 0.1875, 1.0, 0.125, 1.0, 0.125, 1.0, 0.1875, 1.0, 0.1875, 1.0, 0.125, 1.0, 0.125, 1.0, 0.1875, 1.0, 0.1875, 1.0, 0.125, 1.0, 0.125, 1.0, 0.1875, 1.0, 0.1875, 1.0, 0.125, 1.0, 0.125, 1.0, 0.1875, 1.0, 0.1875, 1.0, 0.125, 1.0, 0.125, 1.0, 0.1875, 1.0, 0.1875, 1.0, 0.125, 1.0, 0.125, 1.0, 0.1875, 1.0, 0.1875, 1.0, 0.125, 1.0, 0.125, 1.0, 0.1875, 1.0, 0.1875, 1.0, 0.125, 1.0, 0.6875, 1.0, 0.625, 1.0, 0.625, 1.0, 0.6875, 1.0, 0.625, 1.0, 0.625, 1.0, 0.6875, 1.0, 0.6875, 1.0, 0.625, 1.0, 0.625, 1.0, 0.6875, 1.0, 0.6875, 1.0, 0.6875, 1.0, 0.625, 1.0, 0.625, 1.0, 0.6875, 1.0, 0.625, 1.0, 0.625, 1.0, 0.6875, 1.0, 0.6875, 1.0, 0.625, 1.0, 0.625, 1.0, 0.6875, 1.0, 0.6875, 1.0, 0.625, 1.0, 0.625, 1.0, 0.6875, 1.0, 0.6875, 1.0, 0.625, 1.0, 0.625, 1.0, 0.6875, 1.0, 0.6875, 1.0, 0.625, 1.0, 0.625, 1.0, 0.6875, 1.0, 0.6875, 1.0, 0.4112, 0.4112, 0.4112, 0.4112, 0.4197, 0.4197, 0.4197, 0.4197, 0.4197, 0.4197, 0.4027, 0.4027, 0.4027, 0.4027, 0.4112, 0.4112, 0.4197, 0.4197, 0.4197, 0.4197, 0.4112, 0.4112, 0.4112, 0.4112, 0.75, 1.0, 0.6875, 1.0, 0.6875, 1.0, 0.75, 1.0, 0.75, 1.0, 0.6875, 1.0, 0.6875, 1.0, 0.75, 1.0, 0.75, 1.0, 0.6875, 1.0, 0.6875, 1.0, 0.75, 1.0, 0.75, 1.0, 0.6875, 1.0, 0.6875, 1.0, 0.75, 1.0, 0.75, 1.0, 0.6875, 1.0, 0.6875, 1.0, 0.75, 1.0, 0.75, 1.0, 0.6875, 1.0, 0.6875, 1.0, 0.75, 1.0, 0.75, 1.0, 0.6875, 1.0, 0.6875, 1.0, 0.75, 1.0, 0.75, 1.0, 0.6875, 1.0, 0.6875, 1.0, 0.75, 1.0, 0.75, 1.0, 0.6875, 1.0, 0.6875, 1.0, 0.75, 1.0, 0.6875, 1.0, 0.75, 1.0, 0.75, 1.0, 0.6875, 1.0, 0.6875, 1.0, 0.75, 1.0, 0.75, 1.0, 0.6875, 1.0, 0.6875, 1.0, 0.75, 1.0, 0.75, 1.0, 0.6875, 1.0, 0.6875, 1.0, 0.75, 1.0, 0.75, 1.0, 0.6875, 1.0, 0.6875, 1.0, 0.75, 1.0, 0.75, 1.0, 0.6875, 1.0, 0.6875, 1.0, 0.75, 1.0, 0.75, 1.0, 0.6875, 1.0, 0.6875, 1.0, 0.75, 1.0, 0.75, 1.0, 0.6875, 1.0, 0.6875, 1.0, 0.75, 1.0, 0.75, 1.0, 0.6875, 1.0, 0.6875, 1.0, 0.75, 1.0, 0.75, 1.0, 0.6875, 1.0, 0.8125, 1.0, 0.75, 1.0, 0.75, 1.0, 0.8125, 1.0, 0.8125, 1.0, 0.75, 1.0, 0.75, 1.0, 0.8125, 1.0, 0.8125, 1.0, 0.75, 1.0, 0.75, 1.0, 0.8125, 1.0, 0.8125, 1.0, 0.75, 1.0, 0.75, 1.0, 0.8125, 1.0, 0.8125, 1.0, 0.75, 1.0, 0.75, 1.0, 0.8125, 1.0, 0.8125, 1.0, 0.75, 1.0, 0.75, 1.0, 0.8125, 1.0, 0.8125, 1.0, 0.75, 1.0, 0.75, 1.0, 0.8125, 1.0, 0.8125, 1.0, 0.75, 1.0, 0.75, 1.0, 0.8125, 1.0, 0.8125, 1.0, 0.75, 1.0, 0.75, 1.0, 0.8125, 1.0, 0.75, 1.0, 0.8125, 1.0, 0.8125, 1.0, 0.75, 1.0, 0.75, 1.0, 0.8125, 1.0, 0.8125, 1.0, 0.75, 1.0, 0.75, 1.0, 0.8125, 1.0, 0.8125, 1.0, 0.75, 1.0, 0.75, 1.0, 0.8125, 1.0, 0.8125, 1.0, 0.75, 1.0, 0.75, 1.0, 0.8125, 1.0, 0.8125, 1.0, 0.75, 1.0, 0.75, 1.0, 0.8125, 1.0, 0.8125, 1.0, 0.75, 1.0, 0.75, 1.0, 0.8125, 1.0, 0.8125, 1.0, 0.75, 1.0, 0.75, 1.0, 0.8125, 1.0, 0.8125, 1.0, 0.75, 1.0, 0.75, 1.0, 0.8125, 1.0, 0.8125, 1.0, 0.75, 1.0, 0.875, 1.0, 0.8125, 1.0, 0.8125, 1.0, 0.875, 1.0, 0.875, 1.0, 0.8125, 1.0, 0.8125, 1.0, 0.875, 1.0, 0.875, 1.0, 0.8125, 1.0, 0.8125, 1.0, 0.875, 1.0, 0.875, 1.0, 0.8125, 1.0, 0.8125, 1.0, 0.875, 1.0, 0.875, 1.0, 0.8125, 1.0, 0.8125, 1.0, 0.875, 1.0, 0.875, 1.0, 0.8125, 1.0, 0.8125, 1.0, 0.875, 1.0, 0.875, 1.0, 0.8125, 1.0, 0.8125, 1.0, 0.875, 1.0, 0.875, 1.0, 0.8125, 1.0, 0.8125, 1.0, 0.875, 1.0, 0.875, 1.0, 0.8125, 1.0, 0.8125, 1.0, 0.875, 1.0, 0.8125, 1.0, 0.8125, 1.0, 0.875, 1.0, 0.875, 1.0, 0.875, 1.0, 0.875, 1.0, 0.8125, 1.0, 0.8125, 1.0, 0.8125, 1.0, 0.875, 1.0, 0.875, 1.0, 0.8125, 1.0, 0.875, 1.0, 0.875, 1.0, 0.8125, 1.0, 0.8125, 1.0, 0.875, 1.0, 0.875, 1.0, 0.8125, 1.0, 0.8125, 1.0, 0.875, 1.0, 0.875, 1.0, 0.8125, 1.0, 0.8125, 1.0, 0.875, 1.0, 0.875, 1.0, 0.8125, 1.0, 0.8125, 1.0, 0.875, 1.0, 0.875, 1.0, 0.8125, 1.0, 0.8125, 1.0, 0.8125, 1.0, 0.875, 1.0, 0.875, 1.0, 0.8125, 1.0, 0.4027, 0.09726, 0.4027, 0.09726, 0.4197, 0.08029, 0.4197, 0.08029, 0.4197, 0.08029, 0.4197, 0.08029, 0.4027, 0.09726, 0.4027, 0.09726, 0.625, 1.0, 0.6875, 1.0, 0.6875, 1.0, 0.625, 1.0, 0.625, 1.0, 0.625, 1.0, 0.6875, 1.0, 0.6875, 1.0, 0.625, 1.0, 0.625, 1.0, 0.6875, 1.0, 0.6875, 1.0, 0.625, 1.0, 0.6875, 1.0, 0.6875, 1.0, 0.625, 1.0, 0.625, 1.0, 0.625, 1.0, 0.6875, 1.0, 0.6875, 1.0, 0.625, 1.0, 0.625, 1.0, 0.6875, 1.0, 0.6875, 1.0, 0.625, 1.0, 0.625, 1.0, 0.6875, 1.0, 0.6875, 1.0, 0.6875, 1.0, 0.625, 1.0, 0.625, 1.0, 0.6875, 1.0, 0.625, 1.0, 0.625, 1.0, 0.6875, 1.0, 0.6875, 1.0, 1.0, 1.0, 0.9375, 1.0, 0.9375, 0.5, 0.9688, 0.75, 1.0, 0.5, 1.0, 0.5, 0.9688, 0.75, 0.9375, 0.5, 0.625, 0.5, 0.625, 1.0, 0.5938, 0.75, 0.5625, 0.5, 0.5625, 1.0, 0.5, 1.0, 0.5, 0.5, 0.5313, 0.75, 0.5, 0.5, 0.5625, 0.5, 0.5313, 0.75, 0.5, 0.5, 0.5, 1.0, 0.4375, 1.0, 0.4375, 0.5, 0.4688, 0.75, 0.4375, 0.5, 0.5, 0.5, 0.4688, 0.75, 0.375, 1.0, 0.3438, 0.75, 0.375, 0.5, 0.25, 0.5, 0.25, 1.0, 0.1875, 1.0, 0.2188, 0.75, 0.1875, 0.5, 0.2188, 0.75, 0.1875, 1.0, 0.1875, 0.5, 0.4375, 0.9686, 0.4297, 0.9686, 0.4297, 0.9686, 0.4375, 0.9686, 0.25, 1.0, 0.3125, 1.0, 0.3125, 1.0, 0.25, 1.0, 0.8254, 0.3254, 0.9197, 0.4197, 0.9717, 0.3418, 0.8485, 0.2908, 0.8464, 0.2956, 0.8441, 0.3003, 0.8415, 0.3048, 0.8387, 0.3093, 0.8357, 0.3135, 0.8325, 0.3177, 0.829, 0.3216, 0.6746, 0.1746, 0.5803, 0.08029, 0.5283, 0.1582, 0.6515, 0.2092, 0.6536, 0.2044, 0.6559, 0.1997, 0.6585, 0.1952, 0.6613, 0.1907, 0.6643, 0.1865, 0.6675, 0.1823, 0.671, 0.1784, 0.9922, 0.5149, 0.9922, 0.9686, 1.0, 0.9686, 1.0, 0.5149, 0.9844, 0.5149, 0.9844, 0.9686, 0.9922, 0.9686, 0.9922, 0.5149, 0.9766, 0.5149, 0.9766, 0.9686, 0.9844, 0.9686, 0.9844, 0.5149, 0.9687, 0.5149, 0.9688, 0.9686, 0.9766, 0.9686, 0.9766, 0.5149, 0.9609, 0.5149, 0.9609, 0.9686, 0.9688, 0.9686, 0.9687, 0.5149, 0.9531, 0.5149, 0.9531, 0.9686, 0.9609, 0.9686, 0.9609, 0.5149, 0.9453, 0.5149, 0.9453, 0.9686, 0.9531, 0.9686, 0.9531, 0.5149, 0.9375, 0.5149, 0.9375, 0.9686, 0.9453, 0.9686, 0.9453, 0.5149, 0.9297, 0.5149, 0.9297, 0.9686, 0.9375, 0.9686, 0.9375, 0.5149, 0.9219, 0.5149, 0.9219, 0.9686, 0.9297, 0.9686, 0.9297, 0.5149, 0.9141, 0.5149, 0.9141, 0.9686, 0.9219, 0.9686, 0.9219, 0.5149, 0.9062, 0.5149, 0.9062, 0.9686, 0.9141, 0.9686, 0.9141, 0.5149, 0.8984, 0.5149, 0.8984, 0.9686, 0.9062, 0.9686, 0.9062, 0.5149, 0.8906, 0.5149, 0.8906, 0.9686, 0.8984, 0.9686, 0.8984, 0.5149, 0.8828, 0.5149, 0.8828, 0.9686, 0.8906, 0.9686, 0.8906, 0.5149, 0.875, 0.5149, 0.875, 0.9686, 0.8828, 0.9686, 0.8828, 0.5149, 0.8672, 0.9686, 0.875, 0.9686, 0.875, 0.5149, 0.8672, 0.5149, 0.8594, 0.9686, 0.8672, 0.9686, 0.8672, 0.5149, 0.8594, 0.5149, 0.8516, 0.9686, 0.8594, 0.9686, 0.8594, 0.5149, 0.8516, 0.5149, 0.8438, 0.9686, 0.8516, 0.9686, 0.8516, 0.5149, 0.8437, 0.5149, 0.8359, 0.9686, 0.8438, 0.9686, 0.8437, 0.5149, 0.8359, 0.5149, 0.8281, 0.9686, 0.8359, 0.9686, 0.8359, 0.5149, 0.8281, 0.5149, 0.8203, 0.9686, 0.8281, 0.9686, 0.8281, 0.5149, 0.8203, 0.5149, 0.8125, 0.9686, 0.8203, 0.9686, 0.8203, 0.5149, 0.8125, 0.5149, 0.8047, 0.9686, 0.8125, 0.9686, 0.8125, 0.5149, 0.8047, 0.5149, 0.7969, 0.9686, 0.8047, 0.9686, 0.8047, 0.5149, 0.7969, 0.5149, 0.7891, 0.9686, 0.7969, 0.9686, 0.7969, 0.5149, 0.7891, 0.5149, 0.7812, 0.9686, 0.7891, 0.9686, 0.7891, 0.5149, 0.7813, 0.5149, 0.7734, 0.9686, 0.7812, 0.9686, 0.7813, 0.5149, 0.7734, 0.5149, 0.7656, 0.9686, 0.7734, 0.9686, 0.7734, 0.5149, 0.7656, 0.5149, 0.7578, 0.9686, 0.7656, 0.9686, 0.7656, 0.5149, 0.7578, 0.5149, 0.75, 0.9686, 0.7578, 0.9686, 0.7578, 0.5149, 0.75, 0.5149, 0.7422, 0.9686, 0.75, 0.9686, 0.75, 0.5149, 0.7422, 0.5149, 0.7344, 0.9686, 0.7422, 0.9686, 0.7422, 0.5149, 0.7344, 0.5149, 0.7266, 0.9686, 0.7344, 0.9686, 0.7344, 0.5149, 0.7266, 0.5149, 0.7188, 0.9686, 0.7266, 0.9686, 0.7266, 0.5149, 0.7187, 0.5149, 0.7109, 0.9686, 0.7188, 0.9686, 0.7187, 0.5149, 0.7109, 0.5149, 0.7031, 0.9686, 0.7109, 0.9686, 0.7109, 0.5149, 0.7031, 0.5149, 0.6953, 0.9686, 0.7031, 0.9686, 0.7031, 0.5149, 0.6953, 0.5149, 0.6875, 0.9686, 0.6953, 0.9686, 0.6953, 0.5149, 0.6875, 0.5149, 0.6797, 0.9686, 0.6875, 0.9686, 0.6875, 0.5149, 0.6797, 0.5149, 0.6719, 0.9686, 0.6797, 0.9686, 0.6797, 0.5149, 0.6719, 0.5149, 0.6641, 0.9686, 0.6719, 0.9686, 0.6719, 0.5149, 0.6641, 0.5149, 0.6562, 0.9686, 0.6641, 0.9686, 0.6641, 0.5149, 0.6562, 0.5149, 0.6484, 0.9686, 0.6562, 0.9686, 0.6562, 0.5149, 0.6484, 0.5149, 0.6406, 0.9686, 0.6484, 0.9686, 0.6484, 0.5149, 0.6406, 0.5149, 0.6328, 0.9686, 0.6406, 0.9686, 0.6406, 0.5149, 0.6328, 0.5149, 0.625, 0.9686, 0.6328, 0.9686, 0.6328, 0.5149, 0.625, 0.5149, 0.6172, 0.9686, 0.625, 0.9686, 0.625, 0.5149, 0.6172, 0.5149, 0.6094, 0.9686, 0.6172, 0.9686, 0.6172, 0.5149, 0.6094, 0.5149, 0.6016, 0.9686, 0.6094, 0.9686, 0.6094, 0.5149, 0.6016, 0.5149, 0.5938, 0.9686, 0.6016, 0.9686, 0.6016, 0.5149, 0.5937, 0.5149, 0.5859, 0.9686, 0.5938, 0.9686, 0.5937, 0.5149, 0.5859, 0.5149, 0.5781, 0.9686, 0.5859, 0.9686, 0.5859, 0.5149, 0.5781, 0.5149, 0.5703, 0.9686, 0.5781, 0.9686, 0.5781, 0.5149, 0.5703, 0.5149, 0.5625, 0.9686, 0.5703, 0.9686, 0.5703, 0.5149, 0.5625, 0.5149, 0.5547, 0.9686, 0.5625, 0.9686, 0.5625, 0.5149, 0.5547, 0.5149, 0.5469, 0.9686, 0.5547, 0.9686, 0.5547, 0.5149, 0.5469, 0.5149, 0.5391, 0.9686, 0.5469, 0.9686, 0.5469, 0.5149, 0.5391, 0.5149, 0.5312, 0.9686, 0.5391, 0.9686, 0.5391, 0.5149, 0.5313, 0.5149, 0.5234, 0.9686, 0.5312, 0.9686, 0.5313, 0.5149, 0.5234, 0.5149, 0.5156, 0.9686, 0.5234, 0.9686, 0.5234, 0.5149, 0.5156, 0.5149, 0.5078, 0.9686, 0.5156, 0.9686, 0.5156, 0.5149, 0.5078, 0.5149, 0.5, 0.9686, 0.5078, 0.9686, 0.5078, 0.5149, 0.5, 0.5149, 0.4922, 0.9686, 0.5, 0.9686, 0.5, 0.5149, 0.4922, 0.5149, 0.4844, 0.9686, 0.4922, 0.9686, 0.4922, 0.5149, 0.4844, 0.5149, 0.4766, 0.9686, 0.4844, 0.9686, 0.4844, 0.5149, 0.4766, 0.5149, 0.4688, 0.9686, 0.4766, 0.9686, 0.4766, 0.5149, 0.4688, 0.5149, 0.4609, 0.9686, 0.4688, 0.9686, 0.4688, 0.5149, 0.4609, 0.5149, 0.4531, 0.9686, 0.4609, 0.9686, 0.4609, 0.5149, 0.4531, 0.5149, 0.4453, 0.9686, 0.4531, 0.9686, 0.4531, 0.5149, 0.4453, 0.5149, 0.4375, 0.9686, 0.4453, 0.9686, 0.4453, 0.5149, 0.4375, 0.5149, 0.4297, 0.9686, 0.4375, 0.9686, 0.4375, 0.5149, 0.4297, 0.5149, 0.4219, 0.9686, 0.4297, 0.9686, 0.4297, 0.5149, 0.4219, 0.5149, 0.4141, 0.9686, 0.4219, 0.9686, 0.4219, 0.5149, 0.4141, 0.5149, 0.4062, 0.9686, 0.4141, 0.9686, 0.4141, 0.5149, 0.4062, 0.5149, 0.3984, 0.9686, 0.4062, 0.9686, 0.4062, 0.5149, 0.3984, 0.5149, 0.3906, 0.9686, 0.3984, 0.9686, 0.3984, 0.5149, 0.3906, 0.5149, 0.3828, 0.9686, 0.3906, 0.9686, 0.3906, 0.5149, 0.3828, 0.5149, 0.375, 0.9686, 0.3828, 0.9686, 0.3828, 0.5149, 0.375, 0.5149, 0.3672, 0.5149, 0.3672, 0.9686, 0.375, 0.9686, 0.375, 0.5149, 0.3594, 0.5149, 0.3594, 0.9686, 0.3672, 0.9686, 0.3672, 0.5149, 0.3516, 0.5149, 0.3516, 0.9686, 0.3594, 0.9686, 0.3594, 0.5149, 0.3438, 0.5149, 0.3438, 0.9686, 0.3516, 0.9686, 0.3516, 0.5149, 0.3359, 0.5149, 0.3359, 0.9686, 0.3438, 0.9686, 0.3438, 0.5149, 0.3281, 0.5149, 0.3281, 0.9686, 0.3359, 0.9686, 0.3359, 0.5149, 0.3203, 0.5149, 0.3203, 0.9686, 0.3281, 0.9686, 0.3281, 0.5149, 0.3125, 0.5149, 0.3125, 0.9686, 0.3203, 0.9686, 0.3203, 0.5149, 0.3047, 0.5149, 0.3047, 0.9686, 0.3125, 0.9686, 0.3125, 0.5149, 0.2969, 0.5149, 0.2969, 0.9686, 0.3047, 0.9686, 0.3047, 0.5149, 0.2891, 0.5149, 0.2891, 0.9686, 0.2969, 0.9686, 0.2969, 0.5149, 0.2812, 0.5149, 0.2812, 0.9686, 0.2891, 0.9686, 0.2891, 0.5149, 0.2734, 0.5149, 0.2734, 0.9686, 0.2812, 0.9686, 0.2812, 0.5149, 0.2656, 0.5149, 0.2656, 0.9686, 0.2734, 0.9686, 0.2734, 0.5149, 0.2578, 0.5149, 0.2578, 0.9686, 0.2656, 0.9686, 0.2656, 0.5149, 0.25, 0.5149, 0.25, 0.9686, 0.2578, 0.9686, 0.2578, 0.5149, 0.2422, 0.5149, 0.2422, 0.9686, 0.25, 0.9686, 0.25, 0.5149, 0.2344, 0.5149, 0.2344, 0.9686, 0.2422, 0.9686, 0.2422, 0.5149, 0.2266, 0.5149, 0.2266, 0.9686, 0.2344, 0.9686, 0.2344, 0.5149, 0.2188, 0.5149, 0.2188, 0.9686, 0.2266, 0.9686, 0.2266, 0.5149, 0.2109, 0.5149, 0.2109, 0.9686, 0.2188, 0.9686, 0.2188, 0.5149, 0.2031, 0.5149, 0.2031, 0.9686, 0.2109, 0.9686, 0.2109, 0.5149, 0.1953, 0.5149, 0.1953, 0.9686, 0.2031, 0.9686, 0.2031, 0.5149, 0.1875, 0.5149, 0.1875, 0.9686, 0.1953, 0.9686, 0.1953, 0.5149, 0.1797, 0.5149, 0.1797, 0.9686, 0.1875, 0.9686, 0.1875, 0.5149, 0.1719, 0.5149, 0.1719, 0.9686, 0.1797, 0.9686, 0.1797, 0.5149, 0.1641, 0.5149, 0.1641, 0.9686, 0.1719, 0.9686, 0.1719, 0.5149, 0.1562, 0.5149, 0.1562, 0.9686, 0.1641, 0.9686, 0.1641, 0.5149, 0.1484, 0.5149, 0.1484, 0.9686, 0.1562, 0.9686, 0.1562, 0.5149, 0.1406, 0.5149, 0.1406, 0.9686, 0.1484, 0.9686, 0.1484, 0.5149, 0.1328, 0.5149, 0.1328, 0.9686, 0.1406, 0.9686, 0.1406, 0.5149, 0.125, 0.5149, 0.125, 0.9686, 0.1328, 0.9686, 0.1328, 0.5149, 0.1172, 0.5149, 0.1172, 0.9686, 0.125, 0.9686, 0.125, 0.5149, 0.1094, 0.5149, 0.1094, 0.9686, 0.1172, 0.9686, 0.1172, 0.5149, 0.1016, 0.5149, 0.1016, 0.9686, 0.1094, 0.9686, 0.1094, 0.5149, 0.09375, 0.5149, 0.09375, 0.9686, 0.1016, 0.9686, 0.1016, 0.5149, 0.08594, 0.5149, 0.08594, 0.9686, 0.09375, 0.9686, 0.09375, 0.5149, 0.07812, 0.5149, 0.07812, 0.9686, 0.08594, 0.9686, 0.08594, 0.5149, 0.07031, 0.5149, 0.07031, 0.9686, 0.07812, 0.9686, 0.07812, 0.5149, 0.0625, 0.5149, 0.0625, 0.9686, 0.07031, 0.9686, 0.07031, 0.5149, 0.05469, 0.5149, 0.05469, 0.9686, 0.0625, 0.9686, 0.0625, 0.5149, 0.04688, 0.5149, 0.04688, 0.9686, 0.05469, 0.9686, 0.05469, 0.5149, 0.03906, 0.5149, 0.03906, 0.9686, 0.04688, 0.9686, 0.04688, 0.5149, 0.03125, 0.5149, 0.03125, 0.9686, 0.03906, 0.9686, 0.03906, 0.5149, 0.02344, 0.5149, 0.02344, 0.9686, 0.03125, 0.9686, 0.03125, 0.5149, 0.01562, 0.5149, 0.01562, 0.9686, 0.02344, 0.9686, 0.02344, 0.5149, 0.007812, 0.5149, 0.007812, 0.9686, 0.01562, 0.9686, 0.01562, 0.5149, 0.0, 0.5149, 0.0, 0.9686, 0.007812, 0.9686, 0.007812, 0.5149, 0.02827, 0.3418, 0.08029, 0.4197, 0.1582, 0.4717, 0.25, 0.49, 0.3418, 0.4717, 0.4197, 0.4197, 0.4027, 0.4027, 0.3327, 0.4496, 0.25, 0.466, 0.1673, 0.4496, 0.09726, 0.4027, 0.05044, 0.3327, 0.034, 0.25, 0.05044, 0.1673, 0.09726, 0.09726, 0.1673, 0.05044, 0.25, 0.034, 0.3327, 0.05044, 0.4027, 0.09726, 0.4197, 0.08029, 0.3418, 0.02827, 0.25, 0.01, 0.1582, 0.02827, 0.08029, 0.08029, 0.02827, 0.1582, 0.01, 0.25, 0.4717, 0.1582, 0.49, 0.25, 0.4717, 0.3418, 0.4197, 0.4197, 0.4027, 0.4027, 0.4496, 0.3327, 0.466, 0.25, 0.4496, 0.1673, 0.4027, 0.09726, 0.4197, 0.08029, 0.08029, 0.4197, 0.02827, 0.3418, 0.01, 0.25, 0.02827, 0.1582, 0.08029, 0.08029, 0.1582, 0.02827, 0.25, 0.01, 0.3418, 0.02827, 0.4197, 0.08029, 0.3254, 0.1746, 0.3216, 0.171, 0.3177, 0.1675, 0.3135, 0.1643, 0.3093, 0.1613, 0.3048, 0.1585, 0.3003, 0.1559, 0.2956, 0.1536, 0.2908, 0.1515, 0.2859, 0.1496, 0.281, 0.1479, 0.2759, 0.1465, 0.2708, 0.1454, 0.2657, 0.1445, 0.2605, 0.1438, 0.2552, 0.1435, 0.25, 0.1433, 0.2448, 0.1435, 0.2395, 0.1438, 0.2343, 0.1445, 0.2292, 0.1454, 0.2241, 0.1465, 0.219, 0.1479, 0.2141, 0.1496, 0.2092, 0.1515, 0.2044, 0.1536, 0.1997, 0.1559, 0.1952, 0.1585, 0.1907, 0.1613, 0.1865, 0.1643, 0.1823, 0.1675, 0.1784, 0.171, 0.1746, 0.1746, 0.171, 0.1784, 0.1675, 0.1823, 0.1643, 0.1865, 0.1613, 0.1907, 0.1585, 0.1952, 0.1559, 0.1997, 0.1536, 0.2044, 0.1515, 0.2092, 0.1496, 0.2141, 0.1479, 0.219, 0.1465, 0.2241, 0.1454, 0.2292, 0.1445, 0.2343, 0.1438, 0.2395, 0.1435, 0.2448, 0.1433, 0.25, 0.1435, 0.2552, 0.1438, 0.2605, 0.1445, 0.2657, 0.1454, 0.2708, 0.1465, 0.2759, 0.1479, 0.281, 0.1496, 0.2859, 0.1515, 0.2908, 0.1536, 0.2956, 0.1559, 0.3003, 0.1585, 0.3048, 0.1613, 0.3093, 0.1643, 0.3135, 0.1675, 0.3177, 0.171, 0.3216, 0.1746, 0.3254, 0.4197, 0.08029, 0.4717, 0.1582, 0.49, 0.25, 0.4717, 0.3418, 0.4197, 0.4197, 0.3418, 0.4717, 0.25, 0.49, 0.1582, 0.4717, 0.08029, 0.4197, 0.1746, 0.3254, 0.1784, 0.329, 0.1823, 0.3325, 0.1865, 0.3357, 0.1907, 0.3387, 0.1952, 0.3415, 0.1997, 0.3441, 0.2044, 0.3464, 0.2092, 0.3485, 0.2141, 0.3504, 0.219, 0.3521, 0.2241, 0.3535, 0.2292, 0.3546, 0.2343, 0.3555, 0.2395, 0.3562, 0.2448, 0.3565, 0.25, 0.3567, 0.2552, 0.3565, 0.2605, 0.3562, 0.2657, 0.3555, 0.2708, 0.3546, 0.2759, 0.3535, 0.281, 0.3521, 0.2859, 0.3504, 0.2908, 0.3485, 0.2956, 0.3464, 0.3003, 0.3441, 0.3048, 0.3415, 0.3093, 0.3387, 0.3135, 0.3357, 0.3177, 0.3325, 0.3216, 0.329, 0.3254, 0.3254, 0.329, 0.3216, 0.3325, 0.3177, 0.3357, 0.3135, 0.3387, 0.3093, 0.3415, 0.3048, 0.3441, 0.3003, 0.3464, 0.2956, 0.3485, 0.2908, 0.3504, 0.2859, 0.3521, 0.281, 0.3535, 0.2759, 0.3546, 0.2708, 0.3555, 0.2657, 0.3562, 0.2605, 0.3565, 0.2552, 0.3567, 0.25, 0.3565, 0.2448, 0.3562, 0.2395, 0.3555, 0.2343, 0.3546, 0.2292, 0.3535, 0.2241, 0.3521, 0.219, 0.3504, 0.2141, 0.3485, 0.2092, 0.3464, 0.2044, 0.3441, 0.1997, 0.3415, 0.1952, 0.3387, 0.1907, 0.3357, 0.1865, 0.3325, 0.1823, 0.329, 0.1784, 0.3254, 0.1746, 0.125, 1.0, 0.0625, 1.0, 0.0625, 1.0, 0.125, 1.0, 0.8125, 1.0, 0.875, 1.0, 0.875, 1.0, 0.8125, 1.0, 0.0, 1.0, 0.0625, 1.0, 0.0625, 1.0, 0.0, 1.0, 0.2578, 0.9686, 0.25, 0.9686, 0.25, 0.9686, 0.2578, 0.9686, 0.7969, 0.9686, 0.7891, 0.9686, 0.7891, 0.9686, 0.7969, 0.9686, 0.8359, 0.9686, 0.8281, 0.9686, 0.8281, 0.9686, 0.8359, 0.9686, 0.7656, 0.9686, 0.7578, 0.9686, 0.7578, 0.9686, 0.7656, 0.9686, 0.6875, 1.0, 0.625, 1.0, 0.625, 1.0, 0.6875, 1.0, 0.9609, 0.9686, 0.9531, 0.9686, 0.9531, 0.9686, 0.9609, 0.9686, 0.8203, 0.9686, 0.8125, 0.9686, 0.8125, 0.9686, 0.8203, 0.9686, 0.8047, 0.9686, 0.7969, 0.9686, 0.7969, 0.9686, 0.8047, 0.9686, 0.2188, 0.9686, 0.2109, 0.9686, 0.2109, 0.9686, 0.2188, 0.9686, 0.9375, 0.9686, 0.9297, 0.9686, 0.9297, 0.9686, 0.9375, 0.9686, 0.8438, 0.9686, 0.8359, 0.9686, 0.8359, 0.9686, 0.8438, 0.9686, 0.6875, 0.9686, 0.6797, 0.9686, 0.6797, 0.9686, 0.6875, 0.9686, 0.7734, 0.9686, 0.7656, 0.9686, 0.7656, 0.9686, 0.7734, 0.9686, 0.2969, 0.9686, 0.2891, 0.9686, 0.2891, 0.9686, 0.2969, 0.9686, 0.7422, 0.9686, 0.7344, 0.9686, 0.7344, 0.9686, 0.7422, 0.9686, 0.3125, 0.9686, 0.3047, 0.9686, 0.3047, 0.9686, 0.3125, 0.9686, 0.9453, 0.9686, 0.9375, 0.9686, 0.9375, 0.9686, 0.9453, 0.9686, 0.2891, 0.9686, 0.2812, 0.9686, 0.2812, 0.9686, 0.2891, 0.9686, 0.4062, 0.9686, 0.3984, 0.9686, 0.3984, 0.9686, 0.4062, 0.9686, 0.375, 1.0, 0.4375, 1.0, 0.4375, 1.0, 0.375, 1.0, 0.4219, 0.9686, 0.4141, 0.9686, 0.4141, 0.9686, 0.4219, 0.9686, 0.1875, 1.0, 0.125, 1.0, 0.125, 1.0, 0.1875, 1.0, 0.1719, 0.9686, 0.1641, 0.9686, 0.1641, 0.9686, 0.1719, 0.9686, 0.4297, 0.9686, 0.4219, 0.9686, 0.4219, 0.9686, 0.4297, 0.9686, 0.8125, 0.9686, 0.8047, 0.9686, 0.8047, 0.9686, 0.8125, 0.9686, 0.125, 1.0, 0.1875, 1.0, 0.1875, 1.0, 0.125, 1.0, 0.007812, 0.9686, 0.0, 0.9686, 0.0, 0.9686, 0.007812, 0.9686, 0.05469, 0.9686, 0.04688, 0.9686, 0.04688, 0.9686, 0.05469, 0.9686, 0.625, 1.0, 0.5625, 1.0, 0.5625, 1.0, 0.625, 1.0, 0.9375, 1.0, 0.875, 1.0, 0.875, 1.0, 0.9375, 1.0, 0.875, 1.0, 0.9375, 1.0, 0.9375, 1.0, 0.875, 1.0, 0.5156, 0.9686, 0.5078, 0.9686, 0.5078, 0.9686, 0.5156, 0.9686, 0.08594, 0.9686, 0.07812, 0.9686, 0.07812, 0.9686, 0.08594, 0.9686, 0.8594, 0.9686, 0.8516, 0.9686, 0.8516, 0.9686, 0.8594, 0.9686, 0.5078, 0.9686, 0.5, 0.9686, 0.5, 0.9686, 0.5078, 0.9686, 0.125, 0.9686, 0.1172, 0.9686, 0.1172, 0.9686, 0.125, 0.9686, 0.04688, 0.9686, 0.03906, 0.9686, 0.03906, 0.9686, 0.04688, 0.9686, 0.3672, 0.9686, 0.3594, 0.9686, 0.3594, 0.9686, 0.3672, 0.9686, 0.5469, 0.9686, 0.5391, 0.9686, 0.5391, 0.9686, 0.5469, 0.9686, 0.8125, 1.0, 0.875, 1.0, 0.875, 1.0, 0.8125, 1.0, 0.9375, 1.0, 1.0, 1.0, 1.0, 1.0, 0.9375, 1.0, 0.1875, 0.9686, 0.1797, 0.9686, 0.1797, 0.9686, 0.1875, 0.9686, 0.02344, 0.9686, 0.01562, 0.9686, 0.01562, 0.9686, 0.02344, 0.9686, 0.3125, 1.0, 0.25, 1.0, 0.25, 1.0, 0.3125, 1.0, 0.375, 1.0, 0.3125, 1.0, 0.3125, 1.0, 0.375, 1.0, 0.4766, 0.9686, 0.4688, 0.9686, 0.4688, 0.9686, 0.4766, 0.9686, 0.375, 0.9686, 0.3672, 0.9686, 0.3672, 0.9686, 0.375, 0.9686, 0.1562, 0.9686, 0.1484, 0.9686, 0.1484, 0.9686, 0.1562, 0.9686, 0.4375, 1.0, 0.5, 1.0, 0.5, 1.0, 0.4375, 1.0, 0.4688, 0.9686, 0.4609, 0.9686, 0.4609, 0.9686, 0.4688, 0.9686, 0.03906, 0.9686, 0.03125, 0.9686, 0.03125, 0.9686, 0.03906, 0.9686, 0.6406, 0.9686, 0.6328, 0.9686, 0.6328, 0.9686, 0.6406, 0.9686, 0.6172, 0.9686, 0.6094, 0.9686, 0.6094, 0.9686, 0.6172, 0.9686, 0.1875, 1.0, 0.25, 1.0, 0.25, 1.0, 0.1875, 1.0, 0.5, 1.0, 0.5625, 1.0, 0.5625, 1.0, 0.5, 1.0, 0.2109, 0.9686, 0.2031, 0.9686, 0.2031, 0.9686, 0.2109, 0.9686, 0.625, 1.0, 0.6875, 1.0, 0.6875, 1.0, 0.625, 1.0, 0.4922, 0.9686, 0.4844, 0.9686, 0.4844, 0.9686, 0.4922, 0.9686, 0.9844, 0.9686, 0.9766, 0.9686, 0.9766, 0.9686, 0.9844, 0.9686, 0.0625, 0.9686, 0.05469, 0.9686, 0.05469, 0.9686, 0.0625, 0.9686, 0.1406, 0.9686, 0.1328, 0.9686, 0.1328, 0.9686, 0.1406, 0.9686, 0.9766, 0.9686, 0.9688, 0.9686, 0.9688, 0.9686, 0.9766, 0.9686, 0.2656, 0.9686, 0.2578, 0.9686, 0.2578, 0.9686, 0.2656, 0.9686, 0.5, 1.0, 0.4375, 1.0, 0.4375, 1.0, 0.5, 1.0, 0.9219, 0.9686, 0.9141, 0.9686, 0.9141, 0.9686, 0.9219, 0.9686, 0.6641, 0.9686, 0.6562, 0.9686, 0.6562, 0.9686, 0.6641, 0.9686, 0.6875, 1.0, 0.75, 1.0, 0.75, 1.0, 0.6875, 1.0, 0.1641, 0.9686, 0.1562, 0.9686, 0.1562, 0.9686, 0.1641, 0.9686, 0.4141, 0.9686, 0.4062, 0.9686, 0.4062, 0.9686, 0.4141, 0.9686, 0.8516, 0.9686, 0.8438, 0.9686, 0.8438, 0.9686, 0.8516, 0.9686, 0.2266, 0.9686, 0.2188, 0.9686, 0.2188, 0.9686, 0.2266, 0.9686, 0.9141, 0.9686, 0.9062, 0.9686, 0.9062, 0.9686, 0.9141, 0.9686, 0.1172, 0.9686, 0.1094, 0.9686, 0.1094, 0.9686, 0.1172, 0.9686, 0.3047, 0.9686, 0.2969, 0.9686, 0.2969, 0.9686, 0.3047, 0.9686, 0.2344, 0.9686, 0.2266, 0.9686, 0.2266, 0.9686, 0.2344, 0.9686, 0.7812, 0.9686, 0.7734, 0.9686, 0.7734, 0.9686, 0.7812, 0.9686, 0.3359, 0.9686, 0.3281, 0.9686, 0.3281, 0.9686, 0.3359, 0.9686, 0.75, 1.0, 0.6875, 1.0, 0.6875, 1.0, 0.75, 1.0, 0.3281, 0.9686, 0.3203, 0.9686, 0.3203, 0.9686, 0.3281, 0.9686, 0.6953, 0.9686, 0.6875, 0.9686, 0.6875, 0.9686, 0.6953, 0.9686, 1.0, 1.0, 0.9375, 1.0, 0.9375, 1.0, 1.0, 1.0, 0.4531, 0.9686, 0.4453, 0.9686, 0.4453, 0.9686, 0.4531, 0.9686, 0.75, 0.9686, 0.7422, 0.9686, 0.7422, 0.9686, 0.75, 0.9686, 0.03125, 0.9686, 0.02344, 0.9686, 0.02344, 0.9686, 0.03125, 0.9686, 0.9688, 0.9686, 0.9609, 0.9686, 0.9609, 0.9686, 0.9688, 0.9686, 0.7578, 0.9686, 0.75, 0.9686, 0.75, 0.9686, 0.7578, 0.9686, 0.5547, 0.9686, 0.5469, 0.9686, 0.5469, 0.9686, 0.5547, 0.9686, 0.0625, 1.0, 0.0, 1.0, 0.0, 1.0, 0.0625, 1.0, 0.2031, 0.9686, 0.1953, 0.9686, 0.1953, 0.9686, 0.2031, 0.9686, 0.3203, 0.9686, 0.3125, 0.9686, 0.3125, 0.9686, 0.3203, 0.9686, 0.6328, 0.9686, 0.625, 0.9686, 0.625, 0.9686, 0.6328, 0.9686, 0.625, 0.9686, 0.6172, 0.9686, 0.6172, 0.9686, 0.625, 0.9686, 0.4609, 0.9686, 0.4531, 0.9686, 0.4531, 0.9686, 0.4609, 0.9686, 0.7891, 0.9686, 0.7812, 0.9686, 0.7812, 0.9686, 0.7891, 0.9686, 0.25, 1.0, 0.1875, 1.0, 0.1875, 1.0, 0.25, 1.0, 0.3125, 1.0, 0.375, 1.0, 0.375, 1.0, 0.3125, 1.0, 0.8828, 0.9686, 0.875, 0.9686, 0.875, 0.9686, 0.8828, 0.9686, 0.1094, 0.9686, 0.1016, 0.9686, 0.1016, 0.9686, 0.1094, 0.9686, 0.5625, 0.9686, 0.5547, 0.9686, 0.5547, 0.9686, 0.5625, 0.9686, 0.07031, 0.9686, 0.0625, 0.9686, 0.0625, 0.9686, 0.07031, 0.9686, 0.1016, 0.9686, 0.09375, 0.9686, 0.09375, 0.9686, 0.1016, 0.9686, 0.5312, 0.9686, 0.5234, 0.9686, 0.5234, 0.9686, 0.5312, 0.9686, 0.3984, 0.9686, 0.3906, 0.9686, 0.3906, 0.9686, 0.3984, 0.9686, 0.1953, 0.9686, 0.1875, 0.9686, 0.1875, 0.9686, 0.1953, 0.9686, 0.5625, 1.0, 0.5, 1.0, 0.5, 1.0, 0.5625, 1.0, 0.4375, 1.0, 0.375, 1.0, 0.375, 1.0, 0.4375, 1.0, 0.25, 0.9686, 0.2422, 0.9686, 0.2422, 0.9686, 0.25, 0.9686, 0.3828, 0.9686, 0.375, 0.9686, 0.375, 0.9686, 0.3828, 0.9686, 0.1328, 0.9686, 0.125, 0.9686, 0.125, 0.9686, 0.1328, 0.9686, 0.75, 1.0, 0.8125, 1.0, 0.8125, 1.0, 0.75, 1.0, 0.3906, 0.9686, 0.3828, 0.9686, 0.3828, 0.9686, 0.3906, 0.9686, 0.7188, 0.9686, 0.7109, 0.9686, 0.7109, 0.9686, 0.7188, 0.9686, 0.4453, 0.9686, 0.4375, 0.9686, 0.4375, 0.9686, 0.4453, 0.9686, 0.2734, 0.9686, 0.2656, 0.9686, 0.2656, 0.9686, 0.2734, 0.9686, 0.8281, 0.9686, 0.8203, 0.9686, 0.8203, 0.9686, 0.8281, 0.9686, 1.0, 0.9686, 0.9922, 0.9686, 0.9922, 0.9686, 1.0, 0.9686, 0.5391, 0.9686, 0.5312, 0.9686, 0.5312, 0.9686, 0.5391, 0.9686, 0.3438, 0.9686, 0.3359, 0.9686, 0.3359, 0.9686, 0.3438, 0.9686, 0.2812, 0.9686, 0.2734, 0.9686, 0.2734, 0.9686, 0.2812, 0.9686, 0.6484, 0.9686, 0.6406, 0.9686, 0.6406, 0.9686, 0.6484, 0.9686, 0.6719, 0.9686, 0.6641, 0.9686, 0.6641, 0.9686, 0.6719, 0.9686, 0.07812, 0.9686, 0.07031, 0.9686, 0.07031, 0.9686, 0.07812, 0.9686, 0.9297, 0.9686, 0.9219, 0.9686, 0.9219, 0.9686, 0.9297, 0.9686, 0.6016, 0.9686, 0.5938, 0.9686, 0.5938, 0.9686, 0.6016, 0.9686, 0.8984, 0.9686, 0.8906, 0.9686, 0.8906, 0.9686, 0.8984, 0.9686, 0.8125, 1.0, 0.75, 1.0, 0.75, 1.0, 0.8125, 1.0, 0.01562, 0.9686, 0.007812, 0.9686, 0.007812, 0.9686, 0.01562, 0.9686, 0.9062, 0.9686, 0.8984, 0.9686, 0.8984, 0.9686, 0.9062, 0.9686, 0.7344, 0.9686, 0.7266, 0.9686, 0.7266, 0.9686, 0.7344, 0.9686, 0.5859, 0.9686, 0.5781, 0.9686, 0.5781, 0.9686, 0.5859, 0.9686, 0.4844, 0.9686, 0.4766, 0.9686, 0.4766, 0.9686, 0.4844, 0.9686, 0.6094, 0.9686, 0.6016, 0.9686, 0.6016, 0.9686, 0.6094, 0.9686, 0.5234, 0.9686, 0.5156, 0.9686, 0.5156, 0.9686, 0.5234, 0.9686, 0.875, 0.9686, 0.8672, 0.9686, 0.8672, 0.9686, 0.875, 0.9686, 0.5938, 0.9686, 0.5859, 0.9686, 0.5859, 0.9686, 0.5938, 0.9686, 0.6562, 0.9686, 0.6484, 0.9686, 0.6484, 0.9686, 0.6562, 0.9686, 0.8906, 0.9686, 0.8828, 0.9686, 0.8828, 0.9686, 0.8906, 0.9686, 0.2422, 0.9686, 0.2344, 0.9686, 0.2344, 0.9686, 0.2422, 0.9686, 0.5625, 1.0, 0.625, 1.0, 0.625, 1.0, 0.5625, 1.0, 0.7266, 0.9686, 0.7188, 0.9686, 0.7188, 0.9686, 0.7266, 0.9686, 0.6797, 0.9686, 0.6719, 0.9686, 0.6719, 0.9686, 0.6797, 0.9686, 0.8672, 0.9686, 0.8594, 0.9686, 0.8594, 0.9686, 0.8672, 0.9686, 0.5, 0.9686, 0.4922, 0.9686, 0.4922, 0.9686, 0.5, 0.9686, 0.1484, 0.9686, 0.1406, 0.9686, 0.1406, 0.9686, 0.1484, 0.9686, 0.5781, 0.9686, 0.5703, 0.9686, 0.5703, 0.9686, 0.5781, 0.9686, 0.1797, 0.9686, 0.1719, 0.9686, 0.1719, 0.9686, 0.1797, 0.9686, 0.09375, 0.9686, 0.08594, 0.9686, 0.08594, 0.9686, 0.09375, 0.9686, 0.9922, 0.9686, 0.9844, 0.9686, 0.9844, 0.9686, 0.9922, 0.9686, 0.3594, 0.9686, 0.3516, 0.9686, 0.3516, 0.9686, 0.3594, 0.9686, 0.5703, 0.9686, 0.5625, 0.9686, 0.5625, 0.9686, 0.5703, 0.9686, 0.7031, 0.9686, 0.6953, 0.9686, 0.6953, 0.9686, 0.7031, 0.9686, 0.7109, 0.9686, 0.7031, 0.9686, 0.7031, 0.9686, 0.7109, 0.9686, 0.3516, 0.9686, 0.3438, 0.9686, 0.3438, 0.9686, 0.3516, 0.9686, 0.6582, 0.4717, 0.75, 0.49, 0.75, 0.3567, 0.7448, 0.3565, 0.7395, 0.3562, 0.7343, 0.3555, 0.7292, 0.3546, 0.7241, 0.3535, 0.719, 0.3521, 0.7141, 0.3504, 0.7092, 0.3485, 0.5803, 0.4197, 0.6582, 0.4717, 0.7092, 0.3485, 0.7044, 0.3464, 0.6997, 0.3441, 0.6952, 0.3415, 0.6907, 0.3387, 0.6865, 0.3357, 0.6823, 0.3325, 0.6784, 0.329, 0.6746, 0.3254, 0.51, 0.25, 0.6433, 0.25, 0.6435, 0.2448, 0.6438, 0.2395, 0.6445, 0.2343, 0.6454, 0.2292, 0.6465, 0.2241, 0.6479, 0.219, 0.6496, 0.2141, 0.6515, 0.2092, 0.5283, 0.1582, 0.5283, 0.3418, 0.5803, 0.4197, 0.6746, 0.3254, 0.671, 0.3216, 0.6675, 0.3177, 0.6643, 0.3135, 0.6613, 0.3093, 0.6585, 0.3048, 0.6559, 0.3003, 0.6536, 0.2956, 0.6515, 0.2908, 0.5283, 0.3418, 0.6515, 0.2908, 0.6496, 0.2859, 0.6479, 0.281, 0.6465, 0.2759, 0.6454, 0.2708, 0.6445, 0.2657, 0.6438, 0.2605, 0.6435, 0.2552, 0.6433, 0.25, 0.51, 0.25, 0.7908, 0.3485, 0.8418, 0.4717, 0.9197, 0.4197, 0.8254, 0.3254, 0.8216, 0.329, 0.8177, 0.3325, 0.8135, 0.3357, 0.8093, 0.3387, 0.8048, 0.3415, 0.8003, 0.3441, 0.7956, 0.3464, 0.75, 0.49, 0.8418, 0.4717, 0.7908, 0.3485, 0.7859, 0.3504, 0.781, 0.3521, 0.7759, 0.3535, 0.7708, 0.3546, 0.7657, 0.3555, 0.7605, 0.3562, 0.7552, 0.3565, 0.75, 0.3567, 0.8485, 0.2908, 0.9717, 0.3418, 0.99, 0.25, 0.8567, 0.25, 0.8565, 0.2552, 0.8562, 0.2605, 0.8555, 0.2657, 0.8546, 0.2708, 0.8535, 0.2759, 0.8521, 0.281, 0.8504, 0.2859, 0.8567, 0.25, 0.99, 0.25, 0.9717, 0.1582, 0.8485, 0.2092, 0.8504, 0.2141, 0.8521, 0.219, 0.8535, 0.2241, 0.8546, 0.2292, 0.8555, 0.2343, 0.8562, 0.2395, 0.8565, 0.2448, 0.8485, 0.2092, 0.9717, 0.1582, 0.9197, 0.08029, 0.8254, 0.1746, 0.829, 0.1784, 0.8325, 0.1823, 0.8357, 0.1865, 0.8387, 0.1907, 0.8415, 0.1952, 0.8441, 0.1997, 0.8464, 0.2044, 0.7092, 0.1515, 0.6582, 0.02827, 0.5803, 0.08029, 0.6746, 0.1746, 0.6784, 0.171, 0.6823, 0.1675, 0.6865, 0.1643, 0.6907, 0.1613, 0.6952, 0.1585, 0.6997, 0.1559, 0.7044, 0.1536, 0.75, 0.1433, 0.75, 0.01, 0.6582, 0.02827, 0.7092, 0.1515, 0.7141, 0.1496, 0.719, 0.1479, 0.7241, 0.1465, 0.7292, 0.1454, 0.7343, 0.1445, 0.7395, 0.1438, 0.7448, 0.1435, 0.7908, 0.1515, 0.8418, 0.02827, 0.75, 0.01, 0.75, 0.1433, 0.7552, 0.1435, 0.7605, 0.1438, 0.7657, 0.1445, 0.7708, 0.1454, 0.7759, 0.1465, 0.781, 0.1479, 0.7859, 0.1496, 0.8254, 0.1746, 0.9197, 0.08029, 0.8418, 0.02827, 0.7908, 0.1515, 0.7956, 0.1536, 0.8003, 0.1559, 0.8048, 0.1585, 0.8093, 0.1613, 0.8135, 0.1643, 0.8177, 0.1675, 0.8216, 0.171])
me_cylinder_001.update()

# ---- objects
ob_basepart2 = bpy.data.objects.new('BasePart2', me_cylinder_001)

# ---- transforms, parenting, visibility, modifiers, constraints
ob_basepart2.location = (0.0, 0.0, 0.0)
ob_basepart2.scale = (1.0, 1.0, 0.9982)

# ---- collection membership
col_collection.objects.link(ob_basepart2)

# ---- scene / render settings (as saved in the file)
scene.frame_start = 1; scene.frame_end = 250; scene.frame_set(1)
scene.render.engine = 'BLENDER_EEVEE_NEXT'
scene.cycles.sampling_pattern = 'TABULATED_SOBOL'
bpy.context.view_layer.update()

# ---- added for rendering (the .blend has no active camera and no usable light): camera, sun
cam_auto = bpy.data.cameras.new('AutoCamera')
cam_auto.lens = 50.0
cam_auto.sensor_width = 36.0
cam_auto.clip_end = 4738.64
ob_auto_camera = bpy.data.objects.new('AutoCamera', cam_auto)
scene.collection.objects.link(ob_auto_camera)
ob_auto_camera.location = (270.009, -324.011, 249.446)
ob_auto_camera.rotation_euler = (1.09748, -7.21219e-08, 0.694738)
scene.camera = ob_auto_camera
light_auto_sun = bpy.data.lights.new('AutoSun', 'SUN')
light_auto_sun.energy = 3.0
light_auto_sun.angle = 0.0523599
ob_auto_sun = bpy.data.objects.new('AutoSun', light_auto_sun)
scene.collection.objects.link(ob_auto_sun)
ob_auto_sun.rotation_euler = (0.872665, 0.174533, 0.523599)
bpy.context.view_layer.update()
